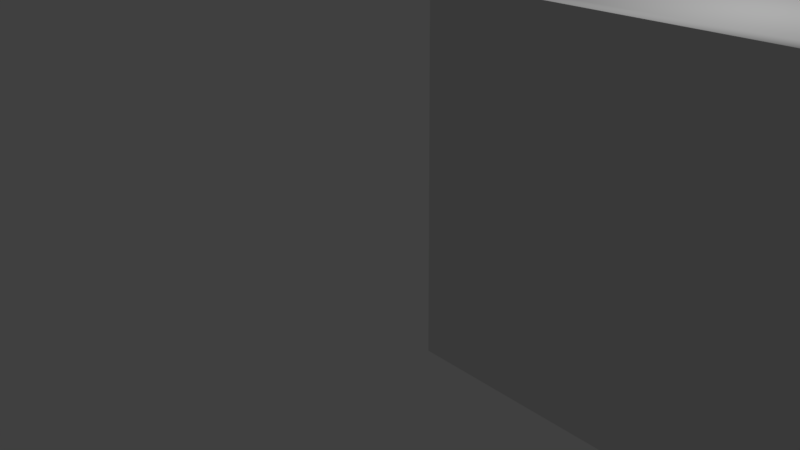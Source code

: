 # Source: ramp2.blend  (saved by Blender 2.77.0; exported with 4.5.12 LTS)
import bpy
from mathutils import Matrix  # noqa: F401  (used for matrix-valued properties, if any)

bpy.ops.wm.read_factory_settings(use_empty=True)
scene = bpy.context.scene
scene.name = 'Scene'

# ---- collections
col_collection_1 = bpy.data.collections.new('Collection 1'); scene.collection.children.link(col_collection_1)

# ---- materials (node trees are filled in below, after node groups)
mat_material = bpy.data.materials.new('Material')
mat_material.alpha_threshold = 0.0
mat_material.use_transparent_shadow = False
mat_material.roughness = 0.5
mat_material.line_color = (0.0, 0.0, 0.0, 1.0)

# ---- material node trees

# ---- world
world_world = bpy.data.worlds.new('World'); scene.world = world_world
world_world.color = (0.05088, 0.05088, 0.05088)
world_world.use_sun_shadow = False
world_world.sun_shadow_jitter_overblur = 0.0
world_world.cycles.sampling_method = 'MANUAL'

# ---- cameras
cam_camera = bpy.data.cameras.new('Camera')
cam_camera.clip_end = 100.0
cam_camera.lens = 35.0
cam_camera.sensor_width = 32.0
cam_camera.sensor_height = 18.0
cam_camera.ortho_scale = 7.314
cam_camera.dof.focus_distance = 0.0
cam_camera.dof.aperture_fstop = 128.0

# ---- lights
light_lamp = bpy.data.lights.new('Lamp', 'POINT')
light_lamp.transmission_factor = 0.0
light_lamp.cutoff_distance = 30.0
light_lamp.energy = 100.0
light_lamp.shadow_buffer_clip_start = 1.001
light_lamp.shadow_soft_size = 0.1
light_lamp.shadow_maximum_resolution = 0.006
light_lamp.use_absolute_resolution = True

# ---- meshes
me_circle = bpy.data.meshes.new('Circle')
me_circle.from_pydata([(0.115, 2.2, 1.0), (-0.08498, 1.9, 1.0), (-1.42, 0.88, 0.9756), (-0.6, 1.9, 0.9756), (0.2, 2.8, -0.4878), (-0.08498, 1.9, -1.0), (-0.4967, 0.88, 1.0), (-0.4372, 1.278, 1.0), (0.115, 2.2, -1.0), (-0.2, 2.2, -0.9756), (-1.0, 1.64, -0.9756), (-0.6, 1.9, -0.9756), (0.2, 2.8, 0.4878), (0.215, 2.585, -1.0), (0.215, 2.585, 1.0), (-1.3, 1.28, -0.9756), (-1.0, 1.64, 0.9756), (-1.42, 0.88, -0.9756), (-1.3, 1.28, 0.9756), (-1.44, 0.34, -0.9756), (-1.44, 0.0, 0.4878), (-0.5956, 1.9, 0.9842), (-0.5806, 1.9, 0.9964), (-0.1956, 2.2, 0.9842), (-0.1806, 2.2, 0.9964), (-0.996, 1.64, 0.9842), (-0.9824, 1.639, 0.9964), (-1.296, 1.28, 0.9842), (-1.283, 1.279, 0.9964), (-1.416, 0.88, 0.9842), (-1.403, 0.88, 0.9964), (-0.5806, 1.9, -0.9964), (-0.5956, 1.9, -0.9842), (-0.1806, 2.2, -0.9964), (-0.1956, 2.2, -0.9842), (-0.9824, 1.639, -0.9964), (-0.996, 1.64, -0.9842), (-1.283, 1.279, -0.9964), (-1.296, 1.28, -0.9842), (-1.403, 0.88, -0.9964), (-1.416, 0.88, -0.9842), (-1.423, 0.0, -0.9964), (-1.436, 0.0, -0.9842), (-1.436, 0.0, 0.9842), (-1.423, 0.0, 0.9964), (0.2022, 2.796, 0.9842), (0.2097, 2.781, 0.9964), (0.2097, 2.781, -0.9964), (0.2022, 2.796, -0.9842), (-0.2, 2.2, 0.9756), (-0.4967, 0.88, -1.0), (-0.5067, 0.34, -1.0), (-0.2864, 1.638, -1.0), (-0.4372, 1.278, -1.0), (-0.5067, 0.0, 1.0), (-0.2864, 1.638, 1.0), (-1.413, 0.0, 0.0), (-1.423, 0.0, 0.0), (-1.436, 0.0, 0.0), (-0.5067, 0.0, -4.47e-08), (-0.9728, 1.638, 1.0), (-1.413, 0.0, 1.0), (-1.274, 1.278, -1.0), (-0.9728, 1.638, -1.0), (-1.413, 0.34, -1.0), (-1.393, 0.88, -1.0), (-0.17, 2.2, -1.0), (-1.274, 1.278, 1.0), (-1.393, 0.88, 1.0), (-0.57, 1.9, -1.0), (-0.57, 1.9, 1.0), (-0.17, 2.2, 1.0), (-1.413, 0.0, -1.0), (-1.413, 0.34, 1.0), (-0.5067, 0.34, 1.0), (-0.5067, 0.0, -1.0), (-1.423, 0.34, 0.9964), (-1.436, 0.34, 0.9842), (-1.436, 0.34, -0.9842), (-1.423, 0.34, -0.9964), (-1.44, 0.34, 0.4878), (-1.44, 0.0, -0.9756), (-1.44, 0.34, 0.9756), (-0.2, 2.2, 0.4878), (-1.44, 0.0, 0.9756), (-1.3, 1.28, 0.4878), (-1.0, 1.64, 0.4878), (0.2, 2.8, 0.9756), (-0.6, 1.9, 0.4878), (-1.42, 0.88, 0.4878), (-1.44, 0.0, -0.4878), (-1.44, 0.34, -0.4878), (-1.42, 0.88, -0.4878), (-1.3, 1.28, -0.4878), (-0.6, 1.9, -0.4878), (-1.0, 1.64, -0.4878), (-0.2, 2.2, -0.4878), (0.2, 2.8, -0.9756), (-1.42, 0.88, 0.0), (-0.2, 2.2, -1.714e-07), (0.4, 2.2, -1.0), (0.4, 1.9, -1.0), (0.4, 2.2, 1.0), (-1.0, 1.64, 0.0), (-1.44, 0.0, 0.0), (-1.3, 1.28, 0.0), (-0.6, 1.9, -8.941e-08), (0.2, 2.8, -8.941e-08), (-0.3956, 2.025, 0.9842), (-0.5989, 1.9, 0.9778), (-0.7957, 1.785, 0.9842), (-0.5896, 1.9, 0.9916), (-0.3806, 2.025, 0.9964), (-0.781, 1.785, 0.9964), (-0.5726, 1.9, 0.9991), (0.00385, 2.449, 0.9842), (-0.1989, 2.2, 0.9778), (-0.1896, 2.2, 0.9916), (0.017, 2.445, 0.9964), (-0.1726, 2.2, 0.9991), (-0.999, 1.64, 0.9778), (-1.171, 1.47, 0.9842), (-0.9906, 1.639, 0.9916), (-1.159, 1.468, 0.9964), (-0.9752, 1.638, 0.9991), (-1.299, 1.28, 0.9778), (-1.376, 1.08, 0.9842), (-1.291, 1.279, 0.9916), (-1.363, 1.08, 0.9964), (-1.277, 1.278, 0.9991), (-1.419, 0.88, 0.9778), (-1.431, 0.645, 0.9842), (-1.411, 0.88, 0.9916), (-1.418, 0.645, 0.9964), (-1.396, 0.88, 0.9991), (-1.436, 0.0, 0.7382), (-1.423, 0.0, 0.7473), (-0.3806, 2.025, -0.9964), (-0.5726, 1.9, -0.9991), (-0.781, 1.785, -0.9964), (-0.5896, 1.9, -0.9916), (-0.3956, 2.025, -0.9842), (-0.7957, 1.785, -0.9842), (-0.5989, 1.9, -0.9778), (0.017, 2.445, -0.9964), (-0.1726, 2.2, -0.9991), (-0.1896, 2.2, -0.9916), (0.00385, 2.449, -0.9842), (-0.1989, 2.2, -0.9778), (-0.9752, 1.638, -0.9991), (-1.159, 1.468, -0.9964), (-0.9906, 1.639, -0.9916), (-1.171, 1.47, -0.9842), (-0.999, 1.64, -0.9778), (-1.277, 1.278, -0.9991), (-1.363, 1.08, -0.9964), (-1.291, 1.279, -0.9916), (-1.376, 1.08, -0.9842), (-1.299, 1.28, -0.9778), (-1.396, 0.88, -0.9991), (-1.418, 0.645, -0.9964), (-1.411, 0.88, -0.9916), (-1.431, 0.645, -0.9842), (-1.419, 0.88, -0.9778), (-1.423, 0.0, -0.7473), (-1.436, 0.0, -0.7382), (-1.416, 0.0, -0.9991), (-1.431, 0.34, -0.9916), (-1.439, 0.34, -0.9778), (-1.439, 0.0, 0.9778), (-1.431, 0.34, 0.9916), (-1.416, 0.34, 0.9991), (0.4, 3.191, 0.9842), (0.2006, 2.799, 0.9778), (0.2052, 2.79, 0.9916), (0.4, 3.161, 0.9964), (0.2137, 2.726, 0.9991), (0.4, 3.161, -0.9964), (0.2137, 2.726, -0.9991), (0.2052, 2.79, -0.9916), (0.4, 3.191, -0.9842), (0.2005, 2.799, -0.9778), (5.215e-08, 2.45, 0.4878), (-0.4, 2.025, 0.9756), (0.02629, 2.396, 1.0), (0.01502, 2.025, 1.0), (0.4, 2.77, 1.0), (0.4, 3.2, 0.4878), (-0.8, 1.785, 0.9756), (-1.175, 1.47, 0.9756), (-1.38, 1.08, 0.9756), (-1.435, 0.645, 0.9756), (-1.44, 0.0, 0.9756), (6.333e-08, 2.45, -0.9756), (-0.4, 2.025, -0.4878), (0.4, 3.2, -0.9756), (-0.37, 2.025, -1.0), (0.19, 2.396, -1.0), (0.4, 2.77, -1.0), (-0.8, 1.785, -0.4878), (-0.7707, 1.784, -1.0), (-1.175, 1.47, -0.4878), (-1.38, 1.08, -0.4878), (-1.435, 0.645, -0.4878), (-1.44, 0.0, -0.4878), (-0.5042, 0.645, -1.0), (-1.413, 0.0, -0.75), (0.4, 1.278, -1.0), (-1.15, 1.467, -1.0), (0.4, 0.0, -1.0), (-0.4768, 1.079, 1.0), (-1.408, 0.645, 1.0), (-1.354, 1.079, -1.0), (-0.5067, 0.0, 0.75), (-0.1853, 1.784, 1.0), (0.4, 1.9, 1.0), (0.4, 1.638, -1.0), (0.4, 1.638, 1.0), (0.4, 0.88, 1.0), (0.4, 0.34, 1.0), (0.4, 1.278, 1.0), (-1.15, 1.467, 1.0), (0.4, 0.88, -1.0), (0.4, 0.0, -8.941e-08), (-1.416, 0.0, 0.0), (-1.431, 0.0, 0.0), (-1.44, 0.0, 0.0), (0.19, 2.396, 1.0), (-0.37, 2.025, 1.0), (0.01502, 2.025, -1.0), (0.02629, 2.396, -1.0), (-0.1853, 1.784, -1.0), (-1.408, 0.645, -1.0), (-0.5067, 0.0, -0.75), (-0.3748, 1.467, -1.0), (-1.354, 1.079, 1.0), (-0.5042, 0.645, 1.0), (-0.4768, 1.079, -1.0), (-1.413, 0.0, 0.75), (-0.7707, 1.784, 1.0), (-0.3748, 1.467, 1.0), (-1.187, 0.0, -1.118e-08), (-0.8012, 1.638, 1.0), (-1.187, 0.34, 1.0), (-1.065, 1.278, -1.0), (-0.8012, 1.638, -1.0), (-1.187, 0.0, -1.0), (-1.169, 0.88, -1.0), (-0.09871, 2.2, -1.0), (-1.065, 1.278, 1.0), (-1.169, 0.88, 1.0), (-0.4487, 1.9, -1.0), (-0.4487, 1.9, 1.0), (-0.09871, 2.2, 1.0), (-1.44, 0.34, 0.0), (-1.416, 0.34, -0.9991), (-1.431, 0.0, -0.9916), (-1.439, 0.0, -0.9778), (-1.439, 0.34, 0.9778), (-1.431, 0.0, 0.9916), (-1.416, 0.0, 0.9991), (0.4, 0.34, -1.0), (0.4, 0.0, 1.0), (-1.187, 0.0, 1.0), (-1.187, 0.34, -1.0), (-1.413, 0.085, -1.0), (-1.413, 0.085, 1.0), (-0.5067, 0.085, 1.0), (-0.5067, 0.085, -1.0), (-1.423, 0.085, 0.9964), (-1.436, 0.085, 0.9842), (-1.436, 0.085, -0.9842), (-1.423, 0.085, -0.9964), (-1.44, 0.085, 0.9756), (-1.44, 0.085, -0.9756), (9.686e-08, 2.45, 0.9756), (-0.4, 2.025, 0.4878), (0.4, 3.2, 0.9756), (-0.8, 1.785, 0.4878), (-1.175, 1.47, 0.4878), (-1.38, 1.08, 0.4878), (-1.435, 0.645, 0.4878), (-1.44, 0.0, 0.4878), (-1.44, 0.085, 0.4878), (-1.44, 0.34, 0.8537), (-0.2, 2.2, 0.8537), (-1.44, 0.0, 0.8537), (-1.3, 1.28, 0.8537), (-1.0, 1.64, 0.8537), (0.2, 2.8, 0.8537), (-0.6, 1.9, 0.8537), (-1.42, 0.88, 0.8537), (2.98e-08, 2.45, -0.4878), (-0.4, 2.025, -0.9756), (0.4, 3.2, -0.4878), (-0.8, 1.785, -0.9756), (-1.175, 1.47, -0.9756), (-1.38, 1.08, -0.9756), (-1.435, 0.645, -0.9756), (-1.44, 0.0, -0.9756), (-1.44, 0.085, -0.4878), (-1.44, 0.0, -0.8537), (-1.44, 0.34, -0.8537), (-1.42, 0.88, -0.8537), (-1.3, 1.28, -0.8537), (-0.6, 1.9, -0.8537), (-1.0, 1.64, -0.8537), (-0.2, 2.2, -0.8537), (0.2, 2.8, -0.8537), (-0.4, 2.025, -1.49e-07), (2.127e-08, 2.45, -1.49e-07), (-1.38, 1.08, 0.0), (-1.435, 0.645, 0.0), (-1.175, 1.47, 0.0), (-0.8, 1.785, -2.235e-08), (0.4, 3.2, 7.451e-09), (0.4, 2.025, 1.0), (0.4, 2.442, 1.0), (-1.44, 0.0, 0.0), (0.4, 2.442, -1.0), (0.4, 2.025, -1.0), (0.4, 1.784, -1.0), (0.02397, 2.432, 0.9991), (0.0009626, 2.45, 0.9778), (0.009061, 2.447, 0.9916), (-0.3726, 2.025, 0.9991), (-0.3989, 2.025, 0.9778), (-0.3896, 2.025, 0.9916), (-0.7989, 1.785, 0.9778), (-0.7733, 1.784, 0.9991), (-0.7899, 1.785, 0.9916), (-1.174, 1.47, 0.9778), (-1.152, 1.467, 0.9991), (-1.166, 1.469, 0.9916), (-1.379, 1.08, 0.9778), (-1.356, 1.079, 0.9991), (-1.371, 1.08, 0.9916), (-1.434, 0.645, 0.9778), (-1.411, 0.645, 0.9991), (-1.426, 0.645, 0.9916), (0.0009626, 2.45, -0.9778), (0.02397, 2.432, -0.9991), (0.009061, 2.447, -0.9916), (-0.3989, 2.025, -0.9778), (-0.3726, 2.025, -0.9991), (-0.3896, 2.025, -0.9916), (-0.7733, 1.784, -0.9991), (-0.7989, 1.785, -0.9778), (-0.7899, 1.785, -0.9916), (-1.152, 1.467, -0.9991), (-1.174, 1.47, -0.9778), (-1.166, 1.469, -0.9916), (-1.356, 1.079, -0.9991), (-1.379, 1.08, -0.9778), (-1.371, 1.08, -0.9916), (-1.411, 0.645, -0.9991), (-1.434, 0.645, -0.9778), (-1.426, 0.645, -0.9916), (0.4, 3.198, 0.9778), (0.4, 3.053, 0.9991), (0.4, 3.179, 0.9916), (-1.44, 0.0, -0.7317), (-1.416, 0.0, -0.7493), (-1.431, 0.0, -0.7437), (-1.416, 0.0, 0.7493), (-1.44, 0.0, 0.7317), (-1.431, 0.0, 0.7437), (0.4, 3.053, -0.9991), (0.4, 3.198, -0.9778), (0.4, 3.179, -0.9916), (0.4, 0.0, 0.75), (0.4, 0.0, -0.75), (0.4, 0.645, -1.0), (0.4, 1.079, -1.0), (0.4, 1.467, -1.0), (0.4, 0.645, 1.0), (0.4, 1.079, 1.0), (0.4, 1.467, 1.0), (0.4, 1.784, 1.0), (0.03448, 2.332, 1.0), (-0.2737, 2.025, 1.0), (-0.2737, 2.025, -1.0), (0.03448, 2.332, -1.0), (-0.6243, 1.784, -1.0), (-1.182, 0.645, -1.0), (-1.187, 0.0, -0.75), (-0.9559, 1.467, -1.0), (-1.134, 1.079, 1.0), (-1.182, 0.645, 1.0), (-1.134, 1.079, -1.0), (-1.187, 0.0, 0.75), (-0.6243, 1.784, 1.0), (-0.9559, 1.467, 1.0), (-1.44, 0.085, 0.0), (-1.416, 0.085, -0.9991), (-1.431, 0.085, -0.9916), (-1.439, 0.085, -0.9778), (-1.439, 0.085, 0.9778), (-1.431, 0.085, 0.9916), (-1.416, 0.085, 0.9991), (0.4, 0.085, -1.0), (0.4, 0.085, 1.0), (-1.187, 0.085, 1.0), (-1.187, 0.085, -1.0), (8.416e-08, 2.45, 0.8537), (-0.4, 2.025, 0.8537), (0.4, 3.2, 0.8537), (-0.8, 1.785, 0.8537), (-1.175, 1.47, 0.8537), (-1.38, 1.08, 0.8537), (-1.435, 0.645, 0.8537), (-1.44, 0.0, 0.8537), (-1.44, 0.085, 0.8537), (5.528e-08, 2.45, -0.8537), (-0.4, 2.025, -0.8537), (0.4, 3.2, -0.8537), (-0.8, 1.785, -0.8537), (-1.175, 1.47, -0.8537), (-1.38, 1.08, -0.8537), (-1.435, 0.645, -0.8537), (-1.44, 0.0, -0.8537), (-1.44, 0.085, -0.8537)], [], [(0, 227, 379, 253), (0, 253, 380, 185), (0, 185, 316, 102), (0, 102, 317, 227), (1, 185, 380, 252), (1, 252, 391, 214), (1, 214, 378, 215), (1, 215, 316, 185), (2, 190, 409, 291), (2, 291, 410, 191), (2, 191, 337, 130), (2, 130, 334, 190), (3, 183, 405, 290), (3, 290, 407, 188), (3, 188, 328, 109), (3, 109, 326, 183), (4, 294, 415, 308), (4, 308, 413, 292), (4, 292, 310, 107), (4, 107, 315, 294), (5, 231, 383, 251), (5, 251, 381, 229), (5, 229, 320, 101), (5, 101, 321, 231), (6, 210, 387, 250), (6, 250, 388, 236), (6, 236, 375, 218), (6, 218, 376, 210), (7, 240, 392, 249), (7, 249, 387, 210), (7, 210, 376, 220), (7, 220, 377, 240), (8, 229, 381, 248), (8, 248, 382, 197), (8, 197, 319, 100), (8, 100, 320, 229), (9, 307, 413, 193), (9, 193, 340, 148), (9, 148, 343, 293), (9, 293, 414, 307), (10, 306, 416, 295), (10, 295, 347, 153), (10, 153, 350, 296), (10, 296, 417, 306), (11, 305, 414, 293), (11, 293, 343, 143), (11, 143, 347, 295), (11, 295, 416, 305), (12, 289, 406, 187), (12, 187, 315, 107), (12, 107, 310, 182), (12, 182, 404, 289), (13, 230, 341, 178), (13, 178, 367, 198), (13, 198, 319, 197), (13, 197, 382, 230), (14, 186, 359, 176), (14, 176, 322, 184), (14, 184, 379, 227), (14, 227, 317, 186), (15, 304, 417, 296), (15, 296, 350, 158), (15, 158, 353, 297), (15, 297, 418, 304), (16, 188, 407, 288), (16, 288, 408, 189), (16, 189, 331, 120), (16, 120, 328, 188), (17, 303, 418, 297), (17, 297, 353, 163), (17, 163, 356, 298), (17, 298, 419, 303), (18, 189, 408, 287), (18, 287, 409, 190), (18, 190, 334, 125), (18, 125, 331, 189), (19, 274, 421, 302), (19, 302, 419, 298), (19, 298, 356, 168), (19, 168, 396, 274), (20, 286, 412, 283), (20, 283, 393, 104), (20, 104, 318, 282), (20, 282, 411, 286), (21, 108, 326, 109), (21, 109, 328, 110), (21, 110, 330, 111), (21, 111, 327, 108), (22, 112, 327, 111), (22, 111, 330, 113), (22, 113, 329, 114), (22, 114, 325, 112), (23, 115, 323, 116), (23, 116, 326, 108), (23, 108, 327, 117), (23, 117, 324, 115), (24, 118, 324, 117), (24, 117, 327, 112), (24, 112, 325, 119), (24, 119, 322, 118), (25, 110, 328, 120), (25, 120, 331, 121), (25, 121, 333, 122), (25, 122, 330, 110), (26, 113, 330, 122), (26, 122, 333, 123), (26, 123, 332, 124), (26, 124, 329, 113), (27, 121, 331, 125), (27, 125, 334, 126), (27, 126, 336, 127), (27, 127, 333, 121), (28, 123, 333, 127), (28, 127, 336, 128), (28, 128, 335, 129), (28, 129, 332, 123), (29, 126, 334, 130), (29, 130, 337, 131), (29, 131, 339, 132), (29, 132, 336, 126), (30, 128, 336, 132), (30, 132, 339, 133), (30, 133, 338, 134), (30, 134, 335, 128), (31, 137, 344, 138), (31, 138, 346, 139), (31, 139, 348, 140), (31, 140, 345, 137), (32, 141, 345, 140), (32, 140, 348, 142), (32, 142, 347, 143), (32, 143, 343, 141), (33, 144, 341, 145), (33, 145, 344, 137), (33, 137, 345, 146), (33, 146, 342, 144), (34, 147, 342, 146), (34, 146, 345, 141), (34, 141, 343, 148), (34, 148, 340, 147), (35, 139, 346, 149), (35, 149, 349, 150), (35, 150, 351, 151), (35, 151, 348, 139), (36, 142, 348, 151), (36, 151, 351, 152), (36, 152, 350, 153), (36, 153, 347, 142), (37, 150, 349, 154), (37, 154, 352, 155), (37, 155, 354, 156), (37, 156, 351, 150), (38, 152, 351, 156), (38, 156, 354, 157), (38, 157, 353, 158), (38, 158, 350, 152), (39, 155, 352, 159), (39, 159, 355, 160), (39, 160, 357, 161), (39, 161, 354, 155), (40, 157, 354, 161), (40, 161, 357, 162), (40, 162, 356, 163), (40, 163, 353, 157), (41, 272, 394, 166), (41, 166, 362, 164), (41, 164, 363, 256), (41, 256, 395, 272), (42, 271, 395, 256), (42, 256, 363, 165), (42, 165, 361, 257), (42, 257, 396, 271), (43, 270, 397, 169), (43, 169, 365, 135), (43, 135, 366, 259), (43, 259, 398, 270), (44, 269, 398, 259), (44, 259, 366, 136), (44, 136, 364, 260), (44, 260, 399, 269), (45, 172, 358, 173), (45, 173, 323, 115), (45, 115, 324, 174), (45, 174, 360, 172), (46, 175, 360, 174), (46, 174, 324, 118), (46, 118, 322, 176), (46, 176, 359, 175), (47, 177, 367, 178), (47, 178, 341, 144), (47, 144, 342, 179), (47, 179, 369, 177), (48, 180, 369, 179), (48, 179, 342, 147), (48, 147, 340, 181), (48, 181, 368, 180), (49, 275, 404, 285), (49, 285, 405, 183), (49, 183, 326, 116), (49, 116, 323, 275), (50, 205, 384, 247), (50, 247, 389, 237), (50, 237, 373, 222), (50, 222, 372, 205), (51, 268, 403, 264), (51, 264, 384, 205), (51, 205, 372, 261), (51, 261, 400, 268), (52, 234, 386, 245), (52, 245, 383, 231), (52, 231, 321, 216), (52, 216, 374, 234), (53, 237, 389, 244), (53, 244, 386, 234), (53, 234, 374, 207), (53, 207, 373, 237), (54, 267, 402, 263), (54, 263, 390, 213), (54, 213, 370, 262), (54, 262, 401, 267), (55, 214, 391, 242), (55, 242, 392, 240), (55, 240, 377, 217), (55, 217, 378, 214), (56, 206, 385, 241), (56, 241, 390, 238), (56, 238, 364, 224), (56, 224, 362, 206), (57, 224, 364, 136), (57, 136, 366, 225), (57, 225, 363, 164), (57, 164, 362, 224), (58, 225, 366, 135), (58, 135, 365, 226), (58, 226, 361, 165), (58, 165, 363, 225), (59, 233, 371, 223), (59, 223, 370, 213), (59, 213, 390, 241), (59, 241, 385, 233), (60, 239, 329, 124), (60, 124, 332, 221), (60, 221, 392, 242), (60, 242, 391, 239), (61, 266, 399, 260), (61, 260, 364, 238), (61, 238, 390, 263), (61, 263, 402, 266), (62, 212, 352, 154), (62, 154, 349, 208), (62, 208, 386, 244), (62, 244, 389, 212), (63, 208, 349, 149), (63, 149, 346, 200), (63, 200, 383, 245), (63, 245, 386, 208), (64, 265, 394, 255), (64, 255, 355, 232), (64, 232, 384, 264), (64, 264, 403, 265), (65, 232, 355, 159), (65, 159, 352, 212), (65, 212, 389, 247), (65, 247, 384, 232), (66, 196, 344, 145), (66, 145, 341, 230), (66, 230, 382, 248), (66, 248, 381, 196), (67, 221, 332, 129), (67, 129, 335, 235), (67, 235, 387, 249), (67, 249, 392, 221), (68, 235, 335, 134), (68, 134, 338, 211), (68, 211, 388, 250), (68, 250, 387, 235), (69, 200, 346, 138), (69, 138, 344, 196), (69, 196, 381, 251), (69, 251, 383, 200), (70, 228, 325, 114), (70, 114, 329, 239), (70, 239, 391, 252), (70, 252, 380, 228), (71, 184, 322, 119), (71, 119, 325, 228), (71, 228, 380, 253), (71, 253, 379, 184), (72, 206, 362, 166), (72, 166, 394, 265), (72, 265, 403, 246), (72, 246, 385, 206), (73, 211, 338, 171), (73, 171, 399, 266), (73, 266, 402, 243), (73, 243, 388, 211), (74, 236, 388, 243), (74, 243, 402, 267), (74, 267, 401, 219), (74, 219, 375, 236), (75, 233, 385, 246), (75, 246, 403, 268), (75, 268, 400, 209), (75, 209, 371, 233), (76, 133, 339, 170), (76, 170, 398, 269), (76, 269, 399, 171), (76, 171, 338, 133), (77, 131, 337, 258), (77, 258, 397, 270), (77, 270, 398, 170), (77, 170, 339, 131), (78, 162, 357, 167), (78, 167, 395, 271), (78, 271, 396, 168), (78, 168, 356, 162), (79, 160, 355, 255), (79, 255, 394, 272), (79, 272, 395, 167), (79, 167, 357, 160), (80, 284, 410, 281), (80, 281, 312, 254), (80, 254, 393, 283), (80, 283, 412, 284), (81, 299, 420, 301), (81, 301, 421, 274), (81, 274, 396, 257), (81, 257, 361, 299), (82, 258, 337, 191), (82, 191, 410, 284), (82, 284, 412, 273), (82, 273, 397, 258), (83, 182, 310, 99), (83, 99, 309, 276), (83, 276, 405, 285), (83, 285, 404, 182), (84, 169, 397, 273), (84, 273, 412, 286), (84, 286, 411, 192), (84, 192, 365, 169), (85, 279, 313, 105), (85, 105, 311, 280), (85, 280, 409, 287), (85, 287, 408, 279), (86, 278, 314, 103), (86, 103, 313, 279), (86, 279, 408, 288), (86, 288, 407, 278), (87, 173, 358, 277), (87, 277, 406, 289), (87, 289, 404, 275), (87, 275, 323, 173), (88, 276, 309, 106), (88, 106, 314, 278), (88, 278, 407, 290), (88, 290, 405, 276), (89, 280, 311, 98), (89, 98, 312, 281), (89, 281, 410, 291), (89, 291, 409, 280), (90, 204, 318, 104), (90, 104, 393, 300), (90, 300, 421, 301), (90, 301, 420, 204), (91, 300, 393, 254), (91, 254, 312, 203), (91, 203, 419, 302), (91, 302, 421, 300), (92, 98, 311, 202), (92, 202, 418, 303), (92, 303, 419, 203), (92, 203, 312, 98), (93, 105, 313, 201), (93, 201, 417, 304), (93, 304, 418, 202), (93, 202, 311, 105), (94, 106, 309, 194), (94, 194, 414, 305), (94, 305, 416, 199), (94, 199, 314, 106), (95, 103, 314, 199), (95, 199, 416, 306), (95, 306, 417, 201), (95, 201, 313, 103), (96, 99, 310, 292), (96, 292, 413, 307), (96, 307, 414, 194), (96, 194, 309, 99), (97, 195, 368, 181), (97, 181, 340, 193), (97, 193, 413, 308), (97, 308, 415, 195)])
me_circle.polygons.foreach_set('use_smooth', [0, 0, 0, 0, 0, 0, 0, 0, 1, 1, 1, 1, 1, 1, 1, 1, 1, 1, 1, 1, 0, 0, 0, 0, 0, 0, 0, 0, 0, 0, 0, 0, 0, 0, 0, 0, 1, 1, 1, 1, 1, 1, 1, 1, 1, 1, 1, 1, 1, 1, 1, 1, 0, 0, 0, 0, 0, 0, 0, 0, 1, 1, 1, 1, 1, 1, 1, 1, 1, 1, 1, 1, 1, 1, 1, 1, 1, 1, 1, 1, 1, 1, 1, 1, 0, 0, 0, 0, 0, 0, 0, 0, 0, 0, 0, 0, 0, 0, 0, 0, 0, 0, 0, 0, 0, 0, 0, 0, 0, 0, 0, 0, 0, 0, 0, 0, 0, 0, 0, 0, 0, 0, 0, 0, 0, 0, 0, 0, 0, 0, 0, 0, 0, 0, 0, 0, 0, 0, 0, 0, 0, 0, 0, 0, 0, 0, 0, 0, 0, 0, 0, 0, 0, 0, 0, 0, 0, 0, 0, 0, 0, 0, 0, 0, 0, 0, 0, 0, 0, 0, 0, 0, 0, 0, 0, 0, 0, 0, 0, 0, 0, 0, 0, 0, 0, 0, 0, 0, 0, 0, 0, 0, 0, 0, 0, 0, 1, 1, 1, 1, 0, 0, 0, 0, 0, 0, 0, 0, 0, 0, 0, 0, 0, 0, 0, 0, 0, 0, 0, 0, 0, 0, 0, 0, 0, 0, 0, 0, 0, 0, 0, 0, 0, 0, 0, 0, 0, 0, 0, 0, 0, 0, 0, 0, 0, 0, 0, 0, 0, 0, 0, 0, 0, 0, 0, 0, 0, 0, 0, 0, 0, 0, 0, 0, 0, 0, 0, 0, 0, 0, 0, 0, 0, 0, 0, 0, 0, 0, 0, 0, 0, 0, 0, 0, 0, 0, 0, 0, 0, 0, 0, 0, 0, 0, 0, 0, 0, 0, 0, 0, 0, 0, 0, 0, 0, 0, 0, 0, 0, 0, 0, 0, 0, 0, 0, 0, 0, 0, 0, 0, 1, 1, 1, 1, 1, 1, 1, 1, 1, 1, 1, 1, 1, 1, 1, 1, 1, 1, 1, 1, 1, 1, 1, 1, 1, 1, 1, 1, 1, 1, 1, 1, 1, 1, 1, 1, 1, 1, 1, 1, 1, 1, 1, 1, 1, 1, 1, 1, 1, 1, 1, 1, 1, 1, 1, 1, 1, 1, 1, 1, 1, 1, 1, 1, 1, 1, 1, 1, 1, 1, 1, 1])
_uv = me_circle.uv_layers.new(name='UVMap')
_uv.uv.foreach_set('vector', [0.5736, 0.7793, 0.5912, 0.777, 0.5854, 0.7866, 0.5736, 0.7921, 0.5736, 0.7793, 0.5736, 0.7921, 0.5579, 0.8011, 0.5579, 0.7838, 0.5736, 0.7793, 0.5579, 0.7838, 0.5579, 0.7665, 0.5736, 0.7665, 0.5736, 0.7793, 0.5736, 0.7665, 0.5953, 0.7665, 0.5912, 0.777, 0.5467, 0.7883, 0.5579, 0.7838, 0.5579, 0.8011, 0.5467, 0.81, 0.5467, 0.7883, 0.5467, 0.81, 0.5377, 0.819, 0.5377, 0.7928, 0.5467, 0.7883, 0.5377, 0.7928, 0.5377, 0.7665, 0.5467, 0.7665, 0.5467, 0.7883, 0.5467, 0.7665, 0.5579, 0.7665, 0.5579, 0.7838, 0.1026, 0.09324, 0.1026, 0.07976, 0.1234, 0.07976, 0.1234, 0.09324, 0.1026, 0.09324, 0.1234, 0.09324, 0.1234, 0.1063, 0.1026, 0.1063, 0.1026, 0.09324, 0.1026, 0.1063, 0.08677, 0.1063, 0.08677, 0.09323, 0.1026, 0.09324, 0.08677, 0.09323, 0.08677, 0.07976, 0.1026, 0.07976, 0.2728, 0.1959, 0.2728, 0.1786, 0.2936, 0.1786, 0.2936, 0.1959, 0.2728, 0.1959, 0.2936, 0.1959, 0.2936, 0.2127, 0.2728, 0.2127, 0.2728, 0.1959, 0.2728, 0.2127, 0.2516, 0.212, 0.257, 0.1958, 0.2728, 0.1959, 0.257, 0.1958, 0.2516, 0.1796, 0.2728, 0.1786, 0.3559, 0.1091, 0.3559, 0.07976, 0.3766, 0.07976, 0.3766, 0.1091, 0.3559, 0.1091, 0.3766, 0.1091, 0.3766, 0.1363, 0.3559, 0.1363, 0.3559, 0.1091, 0.3559, 0.1363, 0.3351, 0.1363, 0.3351, 0.1091, 0.3559, 0.1091, 0.3351, 0.1091, 0.3351, 0.07976, 0.3559, 0.07976, 0.2077, 0.7906, 0.2168, 0.795, 0.2168, 0.8209, 0.2077, 0.812, 0.2077, 0.7906, 0.2077, 0.812, 0.1964, 0.8032, 0.1964, 0.7861, 0.2077, 0.7906, 0.1964, 0.7861, 0.1964, 0.7691, 0.2077, 0.7691, 0.2077, 0.7906, 0.2077, 0.7691, 0.2168, 0.7691, 0.2168, 0.795, 0.4552, 0.9273, 0.4731, 0.9238, 0.4731, 0.9238, 0.4552, 0.9273, 0.4552, 0.9273, 0.4552, 0.9273, 0.438, 0.9287, 0.438, 0.9287, 0.4552, 0.9273, 0.438, 0.9287, 0.438, 0.9287, 0.4552, 0.9273, 0.4552, 0.9273, 0.4552, 0.9273, 0.4731, 0.9238, 0.4731, 0.9238, 0.4909, 0.9167, 0.5078, 0.9055, 0.5078, 0.9055, 0.4909, 0.9167, 0.4909, 0.9167, 0.4909, 0.9167, 0.4731, 0.9238, 0.4731, 0.9238, 0.4909, 0.9167, 0.4731, 0.9238, 0.4731, 0.9238, 0.4909, 0.9167, 0.4909, 0.9167, 0.4909, 0.9167, 0.5078, 0.9055, 0.5078, 0.9055, 0.1805, 0.7817, 0.1964, 0.7861, 0.1964, 0.8032, 0.1805, 0.7943, 0.1805, 0.7817, 0.1805, 0.7943, 0.1685, 0.7889, 0.1626, 0.7794, 0.1805, 0.7817, 0.1626, 0.7794, 0.1584, 0.7691, 0.1805, 0.7691, 0.1805, 0.7817, 0.1805, 0.7691, 0.1964, 0.7691, 0.1964, 0.7861, 0.3974, 0.1591, 0.3766, 0.1591, 0.3766, 0.1363, 0.3974, 0.1363, 0.3974, 0.1591, 0.3974, 0.1363, 0.4187, 0.1385, 0.4132, 0.1591, 0.3974, 0.1591, 0.4132, 0.1591, 0.4187, 0.1796, 0.3974, 0.1786, 0.3974, 0.1591, 0.3974, 0.1786, 0.3766, 0.1786, 0.3766, 0.1591, 0.3974, 0.2309, 0.3766, 0.2309, 0.3766, 0.2127, 0.3974, 0.2127, 0.3974, 0.2309, 0.3974, 0.2127, 0.4187, 0.212, 0.4132, 0.2309, 0.3974, 0.2309, 0.4132, 0.2309, 0.4187, 0.2497, 0.3974, 0.2487, 0.3974, 0.2309, 0.3974, 0.2487, 0.3766, 0.2487, 0.3766, 0.2309, 0.3974, 0.1959, 0.3766, 0.1959, 0.3766, 0.1786, 0.3974, 0.1786, 0.3974, 0.1959, 0.3974, 0.1786, 0.4187, 0.1796, 0.4132, 0.1958, 0.3974, 0.1959, 0.4132, 0.1958, 0.4187, 0.212, 0.3974, 0.2127, 0.3974, 0.1959, 0.3974, 0.2127, 0.3766, 0.2127, 0.3766, 0.1959, 0.3144, 0.1091, 0.2936, 0.1091, 0.2936, 0.07976, 0.3144, 0.07976, 0.3144, 0.1091, 0.3144, 0.07976, 0.3351, 0.07976, 0.3351, 0.1091, 0.3144, 0.1091, 0.3351, 0.1091, 0.3351, 0.1363, 0.3144, 0.1363, 0.3144, 0.1091, 0.3144, 0.1363, 0.2936, 0.1363, 0.2936, 0.1091, 0.1455, 0.7814, 0.1626, 0.7939, 0.1623, 0.8025, 0.1326, 0.7846, 0.1455, 0.7814, 0.1326, 0.7846, 0.103, 0.7692, 0.1287, 0.7691, 0.1455, 0.7814, 0.1287, 0.7691, 0.1584, 0.7691, 0.1626, 0.7794, 0.1455, 0.7814, 0.1626, 0.7794, 0.1685, 0.7889, 0.1626, 0.7939, 0.6081, 0.779, 0.6247, 0.7665, 0.6501, 0.7666, 0.6208, 0.7823, 0.6081, 0.779, 0.6208, 0.7823, 0.5916, 0.8004, 0.5912, 0.7917, 0.6081, 0.779, 0.5912, 0.7917, 0.5854, 0.7866, 0.5912, 0.777, 0.6081, 0.779, 0.5912, 0.777, 0.5953, 0.7665, 0.6247, 0.7665, 0.3974, 0.2644, 0.3766, 0.2644, 0.3766, 0.2487, 0.3974, 0.2487, 0.3974, 0.2644, 0.3974, 0.2487, 0.4187, 0.2497, 0.4132, 0.2644, 0.3974, 0.2644, 0.4132, 0.2644, 0.4132, 0.2791, 0.3974, 0.2791, 0.3974, 0.2644, 0.3974, 0.2791, 0.3766, 0.2791, 0.3766, 0.2644, 0.2728, 0.2309, 0.2728, 0.2127, 0.2936, 0.2127, 0.2936, 0.2309, 0.2728, 0.2309, 0.2936, 0.2309, 0.2936, 0.2487, 0.2728, 0.2487, 0.2728, 0.2309, 0.2728, 0.2487, 0.2516, 0.2497, 0.257, 0.2309, 0.2728, 0.2309, 0.257, 0.2309, 0.2516, 0.212, 0.2728, 0.2127, 0.2272, 0.09324, 0.2064, 0.09324, 0.2064, 0.07976, 0.2272, 0.07976, 0.2272, 0.09324, 0.2272, 0.07976, 0.243, 0.07976, 0.243, 0.09323, 0.2272, 0.09324, 0.243, 0.09323, 0.243, 0.1063, 0.2272, 0.1063, 0.2272, 0.09324, 0.2272, 0.1063, 0.2064, 0.1063, 0.2064, 0.09324, 0.2728, 0.2644, 0.2728, 0.2487, 0.2936, 0.2487, 0.2936, 0.2644, 0.2728, 0.2644, 0.2936, 0.2644, 0.2936, 0.2791, 0.2728, 0.2791, 0.2728, 0.2644, 0.2728, 0.2791, 0.257, 0.2791, 0.257, 0.2644, 0.2728, 0.2644, 0.257, 0.2644, 0.2516, 0.2497, 0.2728, 0.2487, 0.2272, 0.1186, 0.2272, 0.1304, 0.2064, 0.1304, 0.2064, 0.1186, 0.2272, 0.1186, 0.2064, 0.1186, 0.2064, 0.1063, 0.2272, 0.1063, 0.2272, 0.1186, 0.2272, 0.1063, 0.243, 0.1063, 0.243, 0.1186, 0.2272, 0.1186, 0.243, 0.1186, 0.243, 0.1304, 0.2272, 0.1304, 0.1441, 0.1423, 0.1234, 0.1423, 0.1234, 0.1304, 0.1441, 0.1304, 0.1441, 0.1423, 0.1441, 0.1304, 0.1649, 0.1304, 0.1649, 0.1423, 0.1441, 0.1423, 0.1649, 0.1423, 0.1649, 0.1541, 0.1441, 0.1541, 0.1441, 0.1423, 0.1441, 0.1541, 0.1234, 0.1541, 0.1234, 0.1423, 0.251, 0.1957, 0.251, 0.1797, 0.2516, 0.1796, 0.257, 0.1958, 0.251, 0.1957, 0.257, 0.1958, 0.2516, 0.212, 0.251, 0.2118, 0.251, 0.1957, 0.251, 0.2118, 0.25, 0.2115, 0.25, 0.1956, 0.251, 0.1957, 0.25, 0.1956, 0.25, 0.1797, 0.251, 0.1797, 0.5468, 0.8547, 0.5557, 0.8369, 0.5557, 0.8383, 0.5469, 0.8559, 0.5468, 0.8547, 0.5469, 0.8559, 0.5381, 0.8735, 0.5379, 0.8725, 0.5468, 0.8547, 0.5379, 0.8725, 0.5378, 0.8685, 0.5467, 0.8484, 0.5468, 0.8547, 0.5467, 0.8484, 0.5557, 0.8362, 0.5557, 0.8369, 0.251, 0.159, 0.251, 0.1385, 0.2516, 0.1385, 0.257, 0.1591, 0.251, 0.159, 0.257, 0.1591, 0.2516, 0.1796, 0.251, 0.1795, 0.251, 0.159, 0.251, 0.1795, 0.25, 0.1792, 0.25, 0.1589, 0.251, 0.159, 0.25, 0.1589, 0.25, 0.1385, 0.251, 0.1385, 0.5737, 0.8189, 0.5915, 0.8011, 0.5915, 0.8024, 0.5738, 0.8201, 0.5737, 0.8189, 0.5738, 0.8201, 0.5561, 0.8379, 0.5559, 0.8367, 0.5737, 0.8189, 0.5559, 0.8367, 0.5557, 0.8362, 0.5736, 0.8148, 0.5737, 0.8189, 0.5736, 0.8148, 0.5916, 0.8004, 0.5915, 0.8011, 0.251, 0.2308, 0.251, 0.2121, 0.2516, 0.212, 0.257, 0.2309, 0.251, 0.2308, 0.257, 0.2309, 0.2516, 0.2497, 0.251, 0.2495, 0.251, 0.2308, 0.251, 0.2495, 0.25, 0.2494, 0.25, 0.2307, 0.251, 0.2308, 0.25, 0.2307, 0.25, 0.2121, 0.251, 0.2121, 0.5234, 0.8908, 0.5377, 0.8728, 0.5377, 0.8741, 0.5235, 0.8919, 0.5234, 0.8908, 0.5235, 0.8919, 0.5093, 0.9097, 0.509, 0.9087, 0.5234, 0.8908, 0.509, 0.9087, 0.5088, 0.9083, 0.5232, 0.8899, 0.5234, 0.8908, 0.5232, 0.8899, 0.5378, 0.8685, 0.5377, 0.8728, 0.251, 0.2643, 0.251, 0.2497, 0.2516, 0.2497, 0.257, 0.2644, 0.251, 0.2643, 0.257, 0.2644, 0.257, 0.2791, 0.251, 0.279, 0.251, 0.2643, 0.251, 0.279, 0.25, 0.2789, 0.25, 0.2643, 0.251, 0.2643, 0.25, 0.2643, 0.25, 0.2497, 0.251, 0.2497, 0.4911, 0.9178, 0.5088, 0.9089, 0.509, 0.91, 0.4913, 0.9189, 0.4911, 0.9178, 0.4913, 0.9189, 0.4735, 0.9278, 0.4733, 0.9267, 0.4911, 0.9178, 0.4733, 0.9267, 0.4732, 0.9261, 0.491, 0.917, 0.4911, 0.9178, 0.491, 0.917, 0.5088, 0.9083, 0.5088, 0.9089, 0.0808, 0.09323, 0.0808, 0.07976, 0.08677, 0.07976, 0.08677, 0.09323, 0.0808, 0.09323, 0.08677, 0.09323, 0.08677, 0.1063, 0.0808, 0.1063, 0.0808, 0.09323, 0.0808, 0.1063, 0.07976, 0.1063, 0.07976, 0.09321, 0.0808, 0.09323, 0.07976, 0.09321, 0.07976, 0.07976, 0.0808, 0.07976, 0.4553, 0.9285, 0.4732, 0.9267, 0.4732, 0.9279, 0.4553, 0.9297, 0.4553, 0.9285, 0.4553, 0.9297, 0.438, 0.9311, 0.438, 0.9299, 0.4553, 0.9285, 0.438, 0.9299, 0.438, 0.929, 0.4553, 0.9276, 0.4553, 0.9285, 0.4553, 0.9276, 0.4732, 0.9261, 0.4732, 0.9267, 0.2076, 0.8562, 0.1986, 0.8386, 0.1986, 0.8379, 0.2077, 0.8499, 0.2076, 0.8562, 0.2077, 0.8499, 0.2168, 0.8697, 0.2166, 0.8737, 0.2076, 0.8562, 0.2166, 0.8737, 0.2165, 0.8747, 0.2076, 0.8573, 0.2076, 0.8562, 0.2076, 0.8573, 0.1986, 0.8399, 0.1986, 0.8386, 0.4192, 0.1957, 0.4192, 0.1797, 0.4202, 0.1797, 0.4202, 0.1956, 0.4192, 0.1957, 0.4202, 0.1956, 0.4202, 0.2115, 0.4192, 0.2118, 0.4192, 0.1957, 0.4192, 0.2118, 0.4187, 0.212, 0.4132, 0.1958, 0.4192, 0.1957, 0.4132, 0.1958, 0.4187, 0.1796, 0.4192, 0.1797, 0.1804, 0.8208, 0.1623, 0.8032, 0.1623, 0.8025, 0.1804, 0.8167, 0.1804, 0.8208, 0.1804, 0.8167, 0.1986, 0.8379, 0.1984, 0.8384, 0.1804, 0.8208, 0.1984, 0.8384, 0.1982, 0.8395, 0.1803, 0.822, 0.1804, 0.8208, 0.1803, 0.822, 0.1623, 0.8045, 0.1623, 0.8032, 0.4192, 0.159, 0.4192, 0.1385, 0.4202, 0.1385, 0.4202, 0.1589, 0.4192, 0.159, 0.4202, 0.1589, 0.4202, 0.1792, 0.4192, 0.1795, 0.4192, 0.159, 0.4192, 0.1795, 0.4187, 0.1796, 0.4132, 0.1591, 0.4192, 0.159, 0.4132, 0.1591, 0.4187, 0.1385, 0.4192, 0.1385, 0.2314, 0.8918, 0.2168, 0.874, 0.2168, 0.8697, 0.2315, 0.8909, 0.2314, 0.8918, 0.2315, 0.8909, 0.2461, 0.9091, 0.2459, 0.9095, 0.2314, 0.8918, 0.2459, 0.9095, 0.2456, 0.9104, 0.2312, 0.8929, 0.2314, 0.8918, 0.2312, 0.8929, 0.2168, 0.8754, 0.2168, 0.874, 0.4192, 0.2308, 0.4192, 0.2121, 0.4202, 0.2121, 0.4202, 0.2307, 0.4192, 0.2308, 0.4202, 0.2307, 0.4202, 0.2494, 0.4192, 0.2495, 0.4192, 0.2308, 0.4192, 0.2495, 0.4187, 0.2497, 0.4132, 0.2309, 0.4192, 0.2308, 0.4132, 0.2309, 0.4187, 0.212, 0.4192, 0.2121, 0.2641, 0.9185, 0.2461, 0.9097, 0.2461, 0.9091, 0.2642, 0.9176, 0.2641, 0.9185, 0.2642, 0.9176, 0.2822, 0.9267, 0.2821, 0.9272, 0.2641, 0.9185, 0.2821, 0.9272, 0.2819, 0.9284, 0.2639, 0.9196, 0.2641, 0.9185, 0.2639, 0.9196, 0.2459, 0.9108, 0.2461, 0.9097, 0.4192, 0.2643, 0.4192, 0.2497, 0.4202, 0.2497, 0.4202, 0.2643, 0.4192, 0.2643, 0.4202, 0.2643, 0.4202, 0.2789, 0.4192, 0.279, 0.4192, 0.2643, 0.4192, 0.279, 0.4132, 0.2791, 0.4132, 0.2644, 0.4192, 0.2643, 0.4132, 0.2644, 0.4187, 0.2497, 0.4192, 0.2497, 0.3004, 0.9291, 0.2822, 0.9273, 0.2822, 0.9267, 0.3004, 0.9282, 0.3004, 0.9291, 0.3004, 0.9282, 0.3179, 0.9295, 0.3178, 0.9304, 0.3004, 0.9291, 0.3178, 0.9304, 0.3178, 0.9316, 0.3003, 0.9303, 0.3004, 0.9291, 0.3003, 0.9303, 0.2822, 0.9285, 0.2822, 0.9273, 0.249, 0.09323, 0.249, 0.07976, 0.25, 0.07976, 0.25, 0.09321, 0.249, 0.09323, 0.25, 0.09321, 0.25, 0.1063, 0.249, 0.1063, 0.249, 0.09323, 0.249, 0.1063, 0.243, 0.1063, 0.243, 0.09323, 0.249, 0.09323, 0.243, 0.09323, 0.243, 0.07976, 0.249, 0.07976, 0.3649, 0.9309, 0.3494, 0.9309, 0.3494, 0.93, 0.3649, 0.93, 0.3649, 0.9309, 0.3649, 0.93, 0.3798, 0.9299, 0.3803, 0.9309, 0.3649, 0.9309, 0.3803, 0.9309, 0.3803, 0.932, 0.3649, 0.932, 0.3649, 0.9309, 0.3649, 0.932, 0.3494, 0.932, 0.3494, 0.9309, 0.249, 0.1423, 0.249, 0.1304, 0.25, 0.1304, 0.25, 0.1423, 0.249, 0.1423, 0.25, 0.1423, 0.25, 0.1541, 0.249, 0.1541, 0.249, 0.1423, 0.249, 0.1541, 0.2434, 0.2027, 0.243, 0.1423, 0.249, 0.1423, 0.243, 0.1423, 0.243, 0.1304, 0.249, 0.1304, 0.0808, 0.1423, 0.0808, 0.1304, 0.08677, 0.1304, 0.08677, 0.1423, 0.0808, 0.1423, 0.08677, 0.1423, 0.1131, 0.2027, 0.0808, 0.1541, 0.0808, 0.1423, 0.0808, 0.1541, 0.07976, 0.1541, 0.07976, 0.1423, 0.0808, 0.1423, 0.07976, 0.1423, 0.07976, 0.1304, 0.0808, 0.1304, 0.3916, 0.9303, 0.4068, 0.9303, 0.4068, 0.9315, 0.3916, 0.9315, 0.3916, 0.9303, 0.3916, 0.9315, 0.3763, 0.9315, 0.3763, 0.9303, 0.3916, 0.9303, 0.3763, 0.9303, 0.3768, 0.9295, 0.3916, 0.9294, 0.3916, 0.9303, 0.3916, 0.9294, 0.4068, 0.9294, 0.4068, 0.9303, 0.251, 0.1093, 0.251, 0.08028, 0.257, 0.07989, 0.257, 0.1092, 0.251, 0.1093, 0.257, 0.1092, 0.2516, 0.1385, 0.251, 0.1384, 0.251, 0.1093, 0.251, 0.1384, 0.25, 0.1383, 0.25, 0.1095, 0.251, 0.1093, 0.25, 0.1095, 0.25, 0.08079, 0.251, 0.08028, 0.6258, 0.7839, 0.6599, 0.7669, 0.662, 0.7672, 0.6269, 0.7847, 0.6258, 0.7839, 0.6269, 0.7847, 0.5919, 0.8022, 0.5917, 0.801, 0.6258, 0.7839, 0.5917, 0.801, 0.5916, 0.8004, 0.6208, 0.7823, 0.6258, 0.7839, 0.6208, 0.7823, 0.6501, 0.7666, 0.6599, 0.7669, 0.1276, 0.7862, 0.093, 0.7694, 0.103, 0.7692, 0.1326, 0.7846, 0.1276, 0.7862, 0.1326, 0.7846, 0.1623, 0.8025, 0.1621, 0.8031, 0.1276, 0.7862, 0.1621, 0.8031, 0.162, 0.8043, 0.1264, 0.787, 0.1276, 0.7862, 0.1264, 0.787, 0.09091, 0.7697, 0.093, 0.7694, 0.4192, 0.1093, 0.4192, 0.08028, 0.4202, 0.08079, 0.4202, 0.1095, 0.4192, 0.1093, 0.4202, 0.1095, 0.4202, 0.1383, 0.4192, 0.1384, 0.4192, 0.1093, 0.4192, 0.1384, 0.4187, 0.1385, 0.4132, 0.1092, 0.4192, 0.1093, 0.4132, 0.1092, 0.4132, 0.07989, 0.4192, 0.08028, 0.2728, 0.1591, 0.2728, 0.1363, 0.2936, 0.1363, 0.2936, 0.1591, 0.2728, 0.1591, 0.2936, 0.1591, 0.2936, 0.1786, 0.2728, 0.1786, 0.2728, 0.1591, 0.2728, 0.1786, 0.2516, 0.1796, 0.257, 0.1591, 0.2728, 0.1591, 0.257, 0.1591, 0.2516, 0.1385, 0.2728, 0.1363, 0.3004, 0.9279, 0.3179, 0.9292, 0.3179, 0.9292, 0.3004, 0.9279, 0.3004, 0.9279, 0.3004, 0.9279, 0.2823, 0.9244, 0.2823, 0.9244, 0.3004, 0.9279, 0.2823, 0.9244, 0.2823, 0.9244, 0.3004, 0.9279, 0.3004, 0.9279, 0.3004, 0.9279, 0.3179, 0.9292, 0.3179, 0.9292, 0.334, 0.9297, 0.3494, 0.9297, 0.3494, 0.9297, 0.334, 0.9297, 0.334, 0.9297, 0.334, 0.9297, 0.3179, 0.9292, 0.3179, 0.9292, 0.334, 0.9297, 0.3179, 0.9292, 0.3179, 0.9292, 0.334, 0.9297, 0.334, 0.9297, 0.334, 0.9297, 0.3494, 0.9297, 0.3494, 0.9297, 0.2315, 0.8907, 0.2471, 0.9063, 0.2471, 0.9063, 0.2315, 0.8907, 0.2315, 0.8907, 0.2315, 0.8907, 0.2168, 0.8727, 0.2168, 0.8727, 0.2315, 0.8907, 0.2168, 0.8727, 0.2168, 0.8727, 0.2315, 0.8907, 0.2315, 0.8907, 0.2315, 0.8907, 0.2471, 0.9063, 0.2471, 0.9063, 0.2642, 0.9174, 0.2823, 0.9244, 0.2823, 0.9244, 0.2642, 0.9174, 0.2642, 0.9174, 0.2642, 0.9174, 0.2471, 0.9063, 0.2471, 0.9063, 0.2642, 0.9174, 0.2471, 0.9063, 0.2471, 0.9063, 0.2642, 0.9174, 0.2642, 0.9174, 0.2642, 0.9174, 0.2823, 0.9244, 0.2823, 0.9244, 0.3916, 0.9291, 0.4068, 0.9291, 0.4068, 0.9291, 0.3916, 0.9291, 0.3916, 0.9291, 0.3916, 0.9291, 0.3807, 0.9292, 0.3807, 0.9292, 0.3916, 0.9291, 0.3807, 0.9292, 0.3807, 0.9292, 0.3916, 0.9291, 0.3916, 0.9291, 0.3916, 0.9291, 0.4068, 0.9291, 0.4068, 0.9291, 0.5232, 0.8896, 0.5377, 0.8714, 0.5377, 0.8714, 0.5232, 0.8896, 0.5232, 0.8896, 0.5232, 0.8896, 0.5078, 0.9055, 0.5078, 0.9055, 0.5232, 0.8896, 0.5078, 0.9055, 0.5078, 0.9055, 0.5232, 0.8896, 0.5232, 0.8896, 0.5232, 0.8896, 0.5377, 0.8714, 0.5377, 0.8714, 0.3783, 0.9294, 0.376, 0.9296, 0.376, 0.9296, 0.3783, 0.9294, 0.3783, 0.9294, 0.3783, 0.9294, 0.3807, 0.9292, 0.3807, 0.9292, 0.3783, 0.9294, 0.3807, 0.9292, 0.3768, 0.9295, 0.3783, 0.9294, 0.3783, 0.9294, 0.3783, 0.9294, 0.3798, 0.9299, 0.376, 0.9296, 0.3783, 0.9306, 0.3783, 0.9294, 0.3763, 0.9291, 0.3763, 0.9303, 0.3783, 0.9306, 0.3763, 0.9303, 0.3763, 0.9315, 0.3783, 0.9318, 0.3783, 0.9306, 0.3783, 0.9318, 0.3803, 0.932, 0.3803, 0.9309, 0.3783, 0.9306, 0.3803, 0.9309, 0.3803, 0.9297, 0.3783, 0.9294, 0.2716, 0.543, 0.3783, 0.9318, 0.3763, 0.9315, 0.2291, 0.5428, 0.2716, 0.543, 0.2291, 0.5428, 0.1131, 0.2027, 0.1649, 0.1541, 0.2716, 0.543, 0.1649, 0.1541, 0.2434, 0.2027, 0.3141, 0.5431, 0.2716, 0.543, 0.3141, 0.5431, 0.3803, 0.932, 0.3783, 0.9318, 0.3783, 0.9294, 0.376, 0.9296, 0.376, 0.9296, 0.3783, 0.9294, 0.3783, 0.9294, 0.3783, 0.9294, 0.3807, 0.9292, 0.3807, 0.9292, 0.3783, 0.9294, 0.3807, 0.9292, 0.3807, 0.9292, 0.3783, 0.9294, 0.3783, 0.9294, 0.3783, 0.9294, 0.376, 0.9296, 0.376, 0.9296, 0.5232, 0.8896, 0.5377, 0.8714, 0.5378, 0.8685, 0.5232, 0.8899, 0.5232, 0.8896, 0.5232, 0.8899, 0.5088, 0.9083, 0.5078, 0.9055, 0.5232, 0.8896, 0.5078, 0.9055, 0.5078, 0.9055, 0.5232, 0.8896, 0.5232, 0.8896, 0.5232, 0.8896, 0.5377, 0.8714, 0.5377, 0.8714, 0.3916, 0.9291, 0.4068, 0.9291, 0.4068, 0.9294, 0.3916, 0.9294, 0.3916, 0.9291, 0.3916, 0.9294, 0.3768, 0.9295, 0.3807, 0.9292, 0.3916, 0.9291, 0.3807, 0.9292, 0.3807, 0.9292, 0.3916, 0.9291, 0.3916, 0.9291, 0.3916, 0.9291, 0.4068, 0.9291, 0.4068, 0.9291, 0.2642, 0.9174, 0.2823, 0.9244, 0.2822, 0.9267, 0.2642, 0.9176, 0.2642, 0.9174, 0.2642, 0.9176, 0.2461, 0.9091, 0.2471, 0.9063, 0.2642, 0.9174, 0.2471, 0.9063, 0.2471, 0.9063, 0.2642, 0.9174, 0.2642, 0.9174, 0.2642, 0.9174, 0.2823, 0.9244, 0.2823, 0.9244, 0.2315, 0.8907, 0.2471, 0.9063, 0.2461, 0.9091, 0.2315, 0.8909, 0.2315, 0.8907, 0.2315, 0.8909, 0.2168, 0.8697, 0.2168, 0.8727, 0.2315, 0.8907, 0.2168, 0.8727, 0.2168, 0.8727, 0.2315, 0.8907, 0.2315, 0.8907, 0.2315, 0.8907, 0.2471, 0.9063, 0.2471, 0.9063, 0.334, 0.9297, 0.3494, 0.9297, 0.3494, 0.93, 0.334, 0.93, 0.334, 0.9297, 0.334, 0.93, 0.3179, 0.9295, 0.3179, 0.9292, 0.334, 0.9297, 0.3179, 0.9292, 0.3179, 0.9292, 0.334, 0.9297, 0.334, 0.9297, 0.334, 0.9297, 0.3494, 0.9297, 0.3494, 0.9297, 0.3004, 0.9279, 0.3179, 0.9292, 0.3179, 0.9295, 0.3004, 0.9282, 0.3004, 0.9279, 0.3004, 0.9282, 0.2822, 0.9267, 0.2823, 0.9244, 0.3004, 0.9279, 0.2823, 0.9244, 0.2823, 0.9244, 0.3004, 0.9279, 0.3004, 0.9279, 0.3004, 0.9279, 0.3179, 0.9292, 0.3179, 0.9292, 0.1805, 0.8069, 0.1964, 0.8202, 0.1986, 0.8379, 0.1804, 0.8167, 0.1805, 0.8069, 0.1804, 0.8167, 0.1623, 0.8025, 0.1626, 0.7939, 0.1805, 0.8069, 0.1626, 0.7939, 0.1685, 0.7889, 0.1805, 0.7943, 0.1805, 0.8069, 0.1805, 0.7943, 0.1964, 0.8032, 0.1964, 0.8202, 0.4909, 0.9167, 0.5078, 0.9055, 0.5088, 0.9083, 0.491, 0.917, 0.4909, 0.9167, 0.491, 0.917, 0.4732, 0.9261, 0.4731, 0.9238, 0.4909, 0.9167, 0.4731, 0.9238, 0.4731, 0.9238, 0.4909, 0.9167, 0.4909, 0.9167, 0.4909, 0.9167, 0.5078, 0.9055, 0.5078, 0.9055, 0.4552, 0.9273, 0.4731, 0.9238, 0.4732, 0.9261, 0.4553, 0.9276, 0.4552, 0.9273, 0.4553, 0.9276, 0.438, 0.929, 0.438, 0.9287, 0.4552, 0.9273, 0.438, 0.9287, 0.438, 0.9287, 0.4552, 0.9273, 0.4552, 0.9273, 0.4552, 0.9273, 0.4731, 0.9238, 0.4731, 0.9238, 0.2077, 0.8335, 0.2168, 0.8468, 0.2168, 0.8697, 0.2077, 0.8499, 0.2077, 0.8335, 0.2077, 0.8499, 0.1986, 0.8379, 0.1964, 0.8202, 0.2077, 0.8335, 0.1964, 0.8202, 0.1964, 0.8032, 0.2077, 0.812, 0.2077, 0.8335, 0.2077, 0.812, 0.2168, 0.8209, 0.2168, 0.8468, 0.5467, 0.8318, 0.5579, 0.8183, 0.5557, 0.8362, 0.5467, 0.8484, 0.5467, 0.8318, 0.5467, 0.8484, 0.5378, 0.8685, 0.5377, 0.8452, 0.5467, 0.8318, 0.5377, 0.8452, 0.5377, 0.819, 0.5467, 0.81, 0.5467, 0.8318, 0.5467, 0.81, 0.5579, 0.8011, 0.5579, 0.8183, 0.5736, 0.8049, 0.5912, 0.7917, 0.5916, 0.8004, 0.5736, 0.8148, 0.5736, 0.8049, 0.5736, 0.8148, 0.5557, 0.8362, 0.5579, 0.8183, 0.5736, 0.8049, 0.5579, 0.8183, 0.5579, 0.8011, 0.5736, 0.7921, 0.5736, 0.8049, 0.5736, 0.7921, 0.5854, 0.7866, 0.5912, 0.7917, 0.3649, 0.9297, 0.376, 0.9296, 0.3798, 0.9299, 0.3649, 0.93, 0.3649, 0.9297, 0.3649, 0.93, 0.3494, 0.93, 0.3494, 0.9297, 0.3649, 0.9297, 0.3494, 0.9297, 0.3494, 0.9297, 0.3649, 0.9297, 0.3649, 0.9297, 0.3649, 0.9297, 0.376, 0.9296, 0.376, 0.9296, 0.4221, 0.9291, 0.438, 0.9287, 0.438, 0.929, 0.4221, 0.9294, 0.4221, 0.9291, 0.4221, 0.9294, 0.4068, 0.9294, 0.4068, 0.9291, 0.4221, 0.9291, 0.4068, 0.9291, 0.4068, 0.9291, 0.4221, 0.9291, 0.4221, 0.9291, 0.4221, 0.9291, 0.438, 0.9287, 0.438, 0.9287, 0.4221, 0.9291, 0.438, 0.9287, 0.438, 0.9287, 0.4221, 0.9291, 0.4221, 0.9291, 0.4221, 0.9291, 0.4068, 0.9291, 0.4068, 0.9291, 0.4221, 0.9291, 0.4068, 0.9291, 0.4068, 0.9291, 0.4221, 0.9291, 0.4221, 0.9291, 0.4221, 0.9291, 0.438, 0.9287, 0.438, 0.9287, 0.3649, 0.9297, 0.376, 0.9296, 0.376, 0.9296, 0.3649, 0.9297, 0.3649, 0.9297, 0.3649, 0.9297, 0.3494, 0.9297, 0.3494, 0.9297, 0.3649, 0.9297, 0.3494, 0.9297, 0.3494, 0.9297, 0.3649, 0.9297, 0.3649, 0.9297, 0.3649, 0.9297, 0.376, 0.9296, 0.376, 0.9296, 0.4221, 0.9303, 0.438, 0.9299, 0.438, 0.9311, 0.4221, 0.9315, 0.4221, 0.9303, 0.4221, 0.9315, 0.4068, 0.9315, 0.4068, 0.9303, 0.4221, 0.9303, 0.4068, 0.9303, 0.4068, 0.9294, 0.4221, 0.9294, 0.4221, 0.9303, 0.4221, 0.9294, 0.438, 0.929, 0.438, 0.9299, 0.0808, 0.1186, 0.0808, 0.1063, 0.08677, 0.1063, 0.08677, 0.1186, 0.0808, 0.1186, 0.08677, 0.1186, 0.08677, 0.1304, 0.0808, 0.1304, 0.0808, 0.1186, 0.0808, 0.1304, 0.07976, 0.1304, 0.07976, 0.1185, 0.0808, 0.1186, 0.07976, 0.1185, 0.07976, 0.1063, 0.0808, 0.1063, 0.249, 0.1186, 0.249, 0.1063, 0.25, 0.1063, 0.25, 0.1185, 0.249, 0.1186, 0.25, 0.1185, 0.25, 0.1304, 0.249, 0.1304, 0.249, 0.1186, 0.249, 0.1304, 0.243, 0.1304, 0.243, 0.1186, 0.249, 0.1186, 0.243, 0.1186, 0.243, 0.1063, 0.249, 0.1063, 0.334, 0.9308, 0.3178, 0.9304, 0.3179, 0.9295, 0.334, 0.93, 0.334, 0.9308, 0.334, 0.93, 0.3494, 0.93, 0.3494, 0.9309, 0.334, 0.9308, 0.3494, 0.9309, 0.3494, 0.932, 0.334, 0.932, 0.334, 0.9308, 0.334, 0.932, 0.3178, 0.9316, 0.3178, 0.9304, 0.1441, 0.1186, 0.1234, 0.1186, 0.1234, 0.1063, 0.1441, 0.1063, 0.1441, 0.1186, 0.1441, 0.1063, 0.1649, 0.1063, 0.1649, 0.1186, 0.1441, 0.1186, 0.1649, 0.1186, 0.1649, 0.1304, 0.1441, 0.1304, 0.1441, 0.1186, 0.1441, 0.1304, 0.1234, 0.1304, 0.1234, 0.1186, 0.2272, 0.1423, 0.2272, 0.1541, 0.2064, 0.1541, 0.2064, 0.1423, 0.2272, 0.1423, 0.2064, 0.1423, 0.2064, 0.1304, 0.2272, 0.1304, 0.2272, 0.1423, 0.2272, 0.1304, 0.243, 0.1304, 0.243, 0.1423, 0.2272, 0.1423, 0.243, 0.1423, 0.2434, 0.2027, 0.2272, 0.1541, 0.1026, 0.1186, 0.08677, 0.1186, 0.08677, 0.1063, 0.1026, 0.1063, 0.1026, 0.1186, 0.1026, 0.1063, 0.1234, 0.1063, 0.1234, 0.1186, 0.1026, 0.1186, 0.1234, 0.1186, 0.1234, 0.1304, 0.1026, 0.1304, 0.1026, 0.1186, 0.1026, 0.1304, 0.08677, 0.1304, 0.08677, 0.1186, 0.3144, 0.1591, 0.3144, 0.1363, 0.3351, 0.1363, 0.3351, 0.1591, 0.3144, 0.1591, 0.3351, 0.1591, 0.3351, 0.1786, 0.3144, 0.1786, 0.3144, 0.1591, 0.3144, 0.1786, 0.2936, 0.1786, 0.2936, 0.1591, 0.3144, 0.1591, 0.2936, 0.1591, 0.2936, 0.1363, 0.3144, 0.1363, 0.1026, 0.1423, 0.08677, 0.1423, 0.08677, 0.1304, 0.1026, 0.1304, 0.1026, 0.1423, 0.1026, 0.1304, 0.1234, 0.1304, 0.1234, 0.1423, 0.1026, 0.1423, 0.1234, 0.1423, 0.1234, 0.1541, 0.1026, 0.1541, 0.1026, 0.1423, 0.1026, 0.1541, 0.1131, 0.2027, 0.08677, 0.1423, 0.3144, 0.2644, 0.3144, 0.2487, 0.3351, 0.2487, 0.3351, 0.2644, 0.3144, 0.2644, 0.3351, 0.2644, 0.3351, 0.2791, 0.3144, 0.2791, 0.3144, 0.2644, 0.3144, 0.2791, 0.2936, 0.2791, 0.2936, 0.2644, 0.3144, 0.2644, 0.2936, 0.2644, 0.2936, 0.2487, 0.3144, 0.2487, 0.3144, 0.2309, 0.3144, 0.2127, 0.3351, 0.2127, 0.3351, 0.2309, 0.3144, 0.2309, 0.3351, 0.2309, 0.3351, 0.2487, 0.3144, 0.2487, 0.3144, 0.2309, 0.3144, 0.2487, 0.2936, 0.2487, 0.2936, 0.2309, 0.3144, 0.2309, 0.2936, 0.2309, 0.2936, 0.2127, 0.3144, 0.2127, 0.2728, 0.1091, 0.257, 0.1092, 0.257, 0.07989, 0.2728, 0.07976, 0.2728, 0.1091, 0.2728, 0.07976, 0.2936, 0.07976, 0.2936, 0.1091, 0.2728, 0.1091, 0.2936, 0.1091, 0.2936, 0.1363, 0.2728, 0.1363, 0.2728, 0.1091, 0.2728, 0.1363, 0.2516, 0.1385, 0.257, 0.1092, 0.3144, 0.1959, 0.3144, 0.1786, 0.3351, 0.1786, 0.3351, 0.1959, 0.3144, 0.1959, 0.3351, 0.1959, 0.3351, 0.2127, 0.3144, 0.2127, 0.3144, 0.1959, 0.3144, 0.2127, 0.2936, 0.2127, 0.2936, 0.1959, 0.3144, 0.1959, 0.2936, 0.1959, 0.2936, 0.1786, 0.3144, 0.1786, 0.1441, 0.09324, 0.1441, 0.07976, 0.1649, 0.07976, 0.1649, 0.09324, 0.1441, 0.09324, 0.1649, 0.09324, 0.1649, 0.1063, 0.1441, 0.1063, 0.1441, 0.09324, 0.1441, 0.1063, 0.1234, 0.1063, 0.1234, 0.09324, 0.1441, 0.09324, 0.1234, 0.09324, 0.1234, 0.07976, 0.1441, 0.07976, 0.1856, 0.1423, 0.1856, 0.1541, 0.1649, 0.1541, 0.1649, 0.1423, 0.1856, 0.1423, 0.1649, 0.1423, 0.1649, 0.1304, 0.1856, 0.1304, 0.1856, 0.1423, 0.1856, 0.1304, 0.2064, 0.1304, 0.2064, 0.1423, 0.1856, 0.1423, 0.2064, 0.1423, 0.2064, 0.1541, 0.1856, 0.1541, 0.1856, 0.1186, 0.1856, 0.1304, 0.1649, 0.1304, 0.1649, 0.1186, 0.1856, 0.1186, 0.1649, 0.1186, 0.1649, 0.1063, 0.1856, 0.1063, 0.1856, 0.1186, 0.1856, 0.1063, 0.2064, 0.1063, 0.2064, 0.1186, 0.1856, 0.1186, 0.2064, 0.1186, 0.2064, 0.1304, 0.1856, 0.1304, 0.1856, 0.09324, 0.1649, 0.09324, 0.1649, 0.07976, 0.1856, 0.07976, 0.1856, 0.09324, 0.1856, 0.07976, 0.2064, 0.07976, 0.2064, 0.09324, 0.1856, 0.09324, 0.2064, 0.09324, 0.2064, 0.1063, 0.1856, 0.1063, 0.1856, 0.09324, 0.1856, 0.1063, 0.1649, 0.1063, 0.1649, 0.09324, 0.3559, 0.2644, 0.3351, 0.2644, 0.3351, 0.2487, 0.3559, 0.2487, 0.3559, 0.2644, 0.3559, 0.2487, 0.3766, 0.2487, 0.3766, 0.2644, 0.3559, 0.2644, 0.3766, 0.2644, 0.3766, 0.2791, 0.3559, 0.2791, 0.3559, 0.2644, 0.3559, 0.2791, 0.3351, 0.2791, 0.3351, 0.2644, 0.3559, 0.1959, 0.3351, 0.1959, 0.3351, 0.1786, 0.3559, 0.1786, 0.3559, 0.1959, 0.3559, 0.1786, 0.3766, 0.1786, 0.3766, 0.1959, 0.3559, 0.1959, 0.3766, 0.1959, 0.3766, 0.2127, 0.3559, 0.2127, 0.3559, 0.1959, 0.3559, 0.2127, 0.3351, 0.2127, 0.3351, 0.1959, 0.3559, 0.2309, 0.3351, 0.2309, 0.3351, 0.2127, 0.3559, 0.2127, 0.3559, 0.2309, 0.3559, 0.2127, 0.3766, 0.2127, 0.3766, 0.2309, 0.3559, 0.2309, 0.3766, 0.2309, 0.3766, 0.2487, 0.3559, 0.2487, 0.3559, 0.2309, 0.3559, 0.2487, 0.3351, 0.2487, 0.3351, 0.2309, 0.3559, 0.1591, 0.3351, 0.1591, 0.3351, 0.1363, 0.3559, 0.1363, 0.3559, 0.1591, 0.3559, 0.1363, 0.3766, 0.1363, 0.3766, 0.1591, 0.3559, 0.1591, 0.3766, 0.1591, 0.3766, 0.1786, 0.3559, 0.1786, 0.3559, 0.1591, 0.3559, 0.1786, 0.3351, 0.1786, 0.3351, 0.1591, 0.3974, 0.1091, 0.3974, 0.07976, 0.4132, 0.07989, 0.4132, 0.1092, 0.3974, 0.1091, 0.4132, 0.1092, 0.4187, 0.1385, 0.3974, 0.1363, 0.3974, 0.1091, 0.3974, 0.1363, 0.3766, 0.1363, 0.3766, 0.1091, 0.3974, 0.1091, 0.3766, 0.1091, 0.3766, 0.07976, 0.3974, 0.07976])
_uv.active_render = True
_uv = me_circle.uv_layers.new(name='UVMap.001')
_uv.uv.foreach_set('vector', [0.9291, 0.7011, 0.9291, 0.7278, 0.9291, 0.719, 0.9291, 0.7011, 0.9291, 0.7011, 0.9291, 0.7011, 0.9291, 0.6739, 0.9291, 0.6739, 0.9291, 0.7011, 0.9291, 0.6739, 0.9291, 0.6739, 0.9291, 0.7011, 0.9291, 0.7011, 0.9291, 0.7011, 0.9291, 0.734, 0.9291, 0.7278, 0.9222, 0.538, 0.8977, 0.538, 0.8977, 0.538, 0.9222, 0.538, 0.9222, 0.538, 0.9222, 0.538, 0.9464, 0.538, 0.9464, 0.538, 0.9222, 0.538, 0.9464, 0.538, 0.9464, 0.538, 0.9222, 0.538, 0.9222, 0.538, 0.9222, 0.538, 0.8977, 0.538, 0.8977, 0.538, 0.5492, 0.08152, 0.5492, 0.05435, 0.5831, 0.05435, 0.5831, 0.08152, 0.5492, 0.08152, 0.5831, 0.08152, 0.5831, 0.1087, 0.5492, 0.1087, 0.5492, 0.08152, 0.5492, 0.1087, 0.5233, 0.1087, 0.5233, 0.08152, 0.5492, 0.08152, 0.5233, 0.08152, 0.5144, 0.05429, 0.5492, 0.05435, 0.9222, 0.5016, 0.8977, 0.5016, 0.8977, 0.4685, 0.9222, 0.4685, 0.9222, 0.5016, 0.9222, 0.4685, 0.9464, 0.4685, 0.9464, 0.5016, 0.9222, 0.5016, 0.9464, 0.5016, 0.9467, 0.5356, 0.9222, 0.5269, 0.9222, 0.5016, 0.9222, 0.5269, 0.8977, 0.5269, 0.8977, 0.5016, 0.8239, 0.8913, 0.8239, 0.837, 0.8579, 0.837, 0.8579, 0.8913, 0.8239, 0.8913, 0.8579, 0.8913, 0.8579, 0.9389, 0.8239, 0.9389, 0.8239, 0.8913, 0.8239, 0.9389, 0.79, 0.9389, 0.79, 0.8913, 0.8239, 0.8913, 0.79, 0.8913, 0.7985, 0.837, 0.8239, 0.837, 0.9681, 0.6739, 0.944, 0.6739, 0.944, 0.6739, 0.9681, 0.6739, 0.9681, 0.6739, 0.9681, 0.6739, 0.9927, 0.6739, 0.9927, 0.6739, 0.9681, 0.6739, 0.9927, 0.6739, 0.9927, 0.6739, 0.9681, 0.6739, 0.9681, 0.6739, 0.9681, 0.6739, 0.944, 0.6739, 0.944, 0.6739, 0.5118, 0.08152, 0.5118, 0.05435, 0.5118, 0.05435, 0.5118, 0.08152, 0.5118, 0.08152, 0.5118, 0.08152, 0.4798, 0.09511, 0.4798, 0.09511, 0.5118, 0.08152, 0.4798, 0.09511, 0.4798, 0.09511, 0.5118, 0.08152, 0.5118, 0.08152, 0.5118, 0.08152, 0.5118, 0.05435, 0.5118, 0.05435, 0.5118, 0.02717, 0.5118, 4.859e-08, 0.5118, 4.859e-08, 0.5118, 0.02717, 0.5118, 0.02717, 0.5118, 0.02717, 0.5118, 0.05435, 0.5118, 0.05435, 0.5118, 0.02717, 0.5118, 0.05435, 0.5118, 0.05435, 0.5118, 0.02717, 0.5118, 0.02717, 0.5118, 0.02717, 0.5118, 4.843e-08, 0.5118, 4.859e-08, 0.9291, 0.9728, 0.9291, 1.0, 0.9291, 1.0, 0.9291, 0.9728, 0.9291, 0.9728, 0.9291, 0.9728, 0.9291, 0.9549, 0.9291, 0.9462, 0.9291, 0.9728, 0.9291, 0.9462, 0.9291, 0.9399, 0.9291, 0.9728, 0.9291, 0.9728, 0.9291, 0.9728, 0.9291, 1.0, 0.9291, 1.0, 0.8918, 0.9728, 0.8579, 0.9728, 0.8579, 0.9389, 0.8918, 0.9389, 0.8918, 0.9728, 0.8918, 0.9389, 0.9266, 0.9456, 0.9177, 0.9728, 0.8918, 0.9728, 0.9177, 0.9728, 0.9177, 0.9999, 0.8918, 1.0, 0.8918, 0.9728, 0.8918, 1.0, 0.8579, 1.0, 0.8579, 0.9728, 0.9206, 0.6375, 0.9206, 0.6043, 0.944, 0.6043, 0.944, 0.6375, 0.9206, 0.6375, 0.944, 0.6375, 0.9437, 0.6714, 0.9206, 0.6627, 0.9206, 0.6375, 0.9206, 0.6627, 0.8977, 0.6627, 0.8977, 0.6375, 0.9206, 0.6375, 0.8977, 0.6375, 0.8977, 0.6043, 0.9206, 0.6043, 0.9681, 0.6375, 0.9681, 0.6043, 0.9927, 0.6043, 0.9927, 0.6375, 0.9681, 0.6375, 0.9927, 0.6375, 0.9927, 0.6627, 0.9682, 0.6627, 0.9681, 0.6375, 0.9682, 0.6627, 0.9437, 0.6714, 0.944, 0.6375, 0.9681, 0.6375, 0.944, 0.6375, 0.944, 0.6043, 0.9681, 0.6043, 0.8239, 0.7826, 0.8579, 0.7826, 0.8579, 0.837, 0.8239, 0.837, 0.8239, 0.7826, 0.8239, 0.837, 0.7985, 0.837, 0.79, 0.7826, 0.8239, 0.7826, 0.79, 0.7826, 0.79, 0.7351, 0.8239, 0.7351, 0.8239, 0.7826, 0.8239, 0.7351, 0.8579, 0.7351, 0.8579, 0.7826, 0.9291, 0.9205, 0.9291, 0.9462, 0.9291, 0.9456, 0.9291, 0.9012, 0.9291, 0.9205, 0.9291, 0.9012, 0.9291, 0.8569, 0.9291, 0.8954, 0.9291, 0.9205, 0.9291, 0.8954, 0.9291, 0.9399, 0.9291, 0.9462, 0.9291, 0.9205, 0.9291, 0.9462, 0.9291, 0.9549, 0.9291, 0.9462, 0.9291, 0.7534, 0.9291, 0.7785, 0.9291, 0.817, 0.9291, 0.7727, 0.9291, 0.7534, 0.9291, 0.7727, 0.9291, 0.7283, 0.9291, 0.7278, 0.9291, 0.7534, 0.9291, 0.7278, 0.9291, 0.719, 0.9291, 0.7278, 0.9291, 0.7534, 0.9291, 0.7278, 0.9291, 0.734, 0.9291, 0.7785, 0.6882, 0.375, 0.7222, 0.375, 0.7222, 0.4022, 0.6882, 0.4022, 0.6882, 0.375, 0.6882, 0.4022, 0.6624, 0.4022, 0.6624, 0.375, 0.6882, 0.375, 0.6624, 0.375, 0.6535, 0.3479, 0.6882, 0.3478, 0.6882, 0.375, 0.6882, 0.3478, 0.7222, 0.3478, 0.7222, 0.375, 0.9698, 0.5016, 0.9464, 0.5016, 0.9464, 0.4685, 0.9698, 0.4685, 0.9698, 0.5016, 0.9698, 0.4685, 0.9927, 0.4685, 0.9927, 0.5016, 0.9698, 0.5016, 0.9927, 0.5016, 0.9926, 0.5269, 0.9697, 0.5269, 0.9698, 0.5016, 0.9697, 0.5269, 0.9467, 0.5356, 0.9464, 0.5016, 0.6882, 0.3207, 0.7222, 0.3207, 0.7222, 0.3478, 0.6882, 0.3478, 0.6882, 0.3207, 0.6882, 0.3478, 0.6535, 0.3479, 0.6624, 0.3207, 0.6882, 0.3207, 0.6624, 0.3207, 0.6624, 0.2935, 0.6882, 0.2935, 0.6882, 0.3207, 0.6882, 0.2935, 0.7222, 0.2935, 0.7222, 0.3207, 0.5492, 0.02717, 0.5492, 3.555e-08, 0.5831, 2.37e-08, 0.5831, 0.02717, 0.5492, 0.02717, 0.5831, 0.02717, 0.5831, 0.05435, 0.5492, 0.05435, 0.5492, 0.02717, 0.5492, 0.05435, 0.5144, 0.05429, 0.5233, 0.02715, 0.5492, 0.02717, 0.5233, 0.02715, 0.5233, 4.459e-08, 0.5492, 3.555e-08, 0.4882, 0.1829, 0.3255, 0.122, 0.3255, 0.09942, 0.4882, 0.1491, 0.4882, 0.1829, 0.4882, 0.1491, 0.6509, 0.1988, 0.6509, 0.2439, 0.4882, 0.1829, 0.6509, 0.2439, 0.6509, 0.2783, 0.4882, 0.2087, 0.4882, 0.1829, 0.4882, 0.2087, 0.3255, 0.1391, 0.3255, 0.122, 0.1543, 0.02717, 0.1458, 0.02717, 0.2915, 0.05435, 0.3085, 0.05435, 0.1543, 0.02717, 0.3085, 0.05435, 0.3255, 0.05435, 0.1627, 0.02717, 0.1543, 0.02717, 0.1627, 0.02717, 0.0, 0.0, 0.0, 0.0, 0.1543, 0.02717, 0.0, 0.0, 0.0, 0.0, 0.1458, 0.02717, 0.922, 0.5364, 0.8977, 0.5364, 0.8977, 0.5269, 0.9222, 0.5269, 0.922, 0.5364, 0.9222, 0.5269, 0.9467, 0.5356, 0.9464, 0.5364, 0.922, 0.5364, 0.9464, 0.5364, 0.9462, 0.5376, 0.9219, 0.5376, 0.922, 0.5364, 0.9219, 0.5376, 0.8977, 0.5376, 0.8977, 0.5364, 0.922, 0.538, 0.8977, 0.538, 0.8977, 0.5376, 0.9219, 0.5376, 0.922, 0.538, 0.9219, 0.5376, 0.9462, 0.5376, 0.9464, 0.538, 0.922, 0.538, 0.9464, 0.538, 0.9467, 0.538, 0.9222, 0.538, 0.922, 0.538, 0.9222, 0.538, 0.8977, 0.538, 0.8977, 0.538, 0.9274, 0.7012, 0.9274, 0.7283, 0.9266, 0.7283, 0.9177, 0.7011, 0.9274, 0.7012, 0.9177, 0.7011, 0.9177, 0.674, 0.9274, 0.6742, 0.9274, 0.7012, 0.9274, 0.6742, 0.9287, 0.6744, 0.9287, 0.7013, 0.9274, 0.7012, 0.9287, 0.7013, 0.9287, 0.7283, 0.9274, 0.7283, 0.9291, 0.7012, 0.9291, 0.7283, 0.9287, 0.7283, 0.9287, 0.7013, 0.9291, 0.7012, 0.9287, 0.7013, 0.9287, 0.6744, 0.9291, 0.6742, 0.9291, 0.7012, 0.9291, 0.6742, 0.9291, 0.674, 0.9291, 0.7011, 0.9291, 0.7012, 0.9291, 0.7011, 0.9291, 0.7283, 0.9291, 0.7283, 0.9697, 0.5364, 0.9468, 0.5364, 0.9467, 0.5356, 0.9697, 0.5269, 0.9697, 0.5364, 0.9697, 0.5269, 0.9926, 0.5269, 0.9925, 0.5364, 0.9697, 0.5364, 0.9925, 0.5364, 0.9924, 0.5376, 0.9696, 0.5376, 0.9697, 0.5364, 0.9696, 0.5376, 0.9468, 0.5376, 0.9468, 0.5364, 0.9697, 0.538, 0.9468, 0.538, 0.9468, 0.5376, 0.9696, 0.5376, 0.9697, 0.538, 0.9696, 0.5376, 0.9924, 0.5376, 0.9925, 0.538, 0.9697, 0.538, 0.9925, 0.538, 0.9926, 0.538, 0.9697, 0.538, 0.9697, 0.538, 0.9697, 0.538, 0.9467, 0.538, 0.9468, 0.538, 0.5135, 0.02707, 0.5135, 4.8e-08, 0.5233, 4.459e-08, 0.5233, 0.02715, 0.5135, 0.02707, 0.5233, 0.02715, 0.5144, 0.05429, 0.5135, 0.05414, 0.5135, 0.02707, 0.5135, 0.05414, 0.5123, 0.05403, 0.5123, 0.02701, 0.5135, 0.02707, 0.5123, 0.02701, 0.5123, 4.844e-08, 0.5135, 4.8e-08, 0.5118, 0.02707, 0.5118, 4.859e-08, 0.5123, 4.844e-08, 0.5123, 0.02701, 0.5118, 0.02707, 0.5123, 0.02701, 0.5123, 0.05403, 0.5118, 0.05414, 0.5118, 0.02707, 0.5118, 0.05414, 0.5118, 0.05429, 0.5118, 0.02715, 0.5118, 0.02707, 0.5118, 0.02715, 0.5118, 4.859e-08, 0.5118, 4.859e-08, 0.5135, 0.0815, 0.5135, 0.05435, 0.5144, 0.05429, 0.5233, 0.08152, 0.5135, 0.0815, 0.5233, 0.08152, 0.5233, 0.1087, 0.5135, 0.1086, 0.5135, 0.0815, 0.5135, 0.1086, 0.5123, 0.1086, 0.5123, 0.08148, 0.5135, 0.0815, 0.5123, 0.08148, 0.5123, 0.05435, 0.5135, 0.05435, 0.5118, 0.0815, 0.5118, 0.05435, 0.5123, 0.05435, 0.5123, 0.08148, 0.5118, 0.0815, 0.5123, 0.08148, 0.5123, 0.1086, 0.5118, 0.1086, 0.5118, 0.0815, 0.5118, 0.1086, 0.5118, 0.1087, 0.5118, 0.08152, 0.5118, 0.0815, 0.5118, 0.08152, 0.5118, 0.05429, 0.5118, 0.05435, 0.9683, 0.6739, 0.9927, 0.6739, 0.9927, 0.6739, 0.9682, 0.6739, 0.9683, 0.6739, 0.9682, 0.6739, 0.9437, 0.6739, 0.944, 0.6739, 0.9683, 0.6739, 0.944, 0.6739, 0.9442, 0.6735, 0.9685, 0.6735, 0.9683, 0.6739, 0.9685, 0.6735, 0.9927, 0.6735, 0.9927, 0.6739, 0.9683, 0.6723, 0.9927, 0.6723, 0.9927, 0.6735, 0.9685, 0.6735, 0.9683, 0.6723, 0.9685, 0.6735, 0.9442, 0.6735, 0.944, 0.6723, 0.9683, 0.6723, 0.944, 0.6723, 0.9437, 0.6714, 0.9682, 0.6627, 0.9683, 0.6723, 0.9682, 0.6627, 0.9927, 0.6627, 0.9927, 0.6723, 0.9291, 0.9727, 0.9291, 0.9457, 0.9291, 0.9456, 0.9291, 0.9728, 0.9291, 0.9727, 0.9291, 0.9728, 0.9291, 0.9999, 0.9291, 0.9997, 0.9291, 0.9727, 0.9291, 0.9997, 0.9287, 0.9996, 0.9287, 0.9726, 0.9291, 0.9727, 0.9287, 0.9726, 0.9287, 0.9457, 0.9291, 0.9457, 0.9274, 0.9727, 0.9274, 0.9457, 0.9287, 0.9457, 0.9287, 0.9726, 0.9274, 0.9727, 0.9287, 0.9726, 0.9287, 0.9996, 0.9274, 0.9997, 0.9274, 0.9727, 0.9274, 0.9997, 0.9177, 0.9999, 0.9177, 0.9728, 0.9274, 0.9727, 0.9177, 0.9728, 0.9266, 0.9456, 0.9274, 0.9457, 0.9207, 0.6739, 0.9436, 0.6739, 0.9437, 0.6739, 0.9206, 0.6739, 0.9207, 0.6739, 0.9206, 0.6739, 0.8977, 0.6739, 0.8979, 0.6739, 0.9207, 0.6739, 0.8979, 0.6739, 0.898, 0.6735, 0.9208, 0.6735, 0.9207, 0.6739, 0.9208, 0.6735, 0.9436, 0.6735, 0.9436, 0.6739, 0.9207, 0.6723, 0.9436, 0.6723, 0.9436, 0.6735, 0.9208, 0.6735, 0.9207, 0.6723, 0.9208, 0.6735, 0.898, 0.6735, 0.8979, 0.6723, 0.9207, 0.6723, 0.8979, 0.6723, 0.8977, 0.6627, 0.9206, 0.6627, 0.9207, 0.6723, 0.9206, 0.6627, 0.9437, 0.6714, 0.9436, 0.6723, 0.6509, 0.3751, 0.6509, 0.4022, 0.6509, 0.4022, 0.6509, 0.375, 0.6509, 0.3751, 0.6509, 0.375, 0.6509, 0.3479, 0.6509, 0.348, 0.6509, 0.3751, 0.6509, 0.348, 0.6514, 0.3481, 0.6514, 0.3752, 0.6509, 0.3751, 0.6514, 0.3752, 0.6514, 0.4022, 0.6509, 0.4022, 0.6526, 0.3751, 0.6526, 0.4022, 0.6514, 0.4022, 0.6514, 0.3752, 0.6526, 0.3751, 0.6514, 0.3752, 0.6514, 0.3481, 0.6526, 0.348, 0.6526, 0.3751, 0.6526, 0.348, 0.6535, 0.3479, 0.6624, 0.375, 0.6526, 0.3751, 0.6624, 0.375, 0.6624, 0.4022, 0.6526, 0.4022, 0.6509, 0.3207, 0.6509, 0.3478, 0.6509, 0.3479, 0.6509, 0.3207, 0.6509, 0.3207, 0.6509, 0.3207, 0.6509, 0.2935, 0.6509, 0.2935, 0.6509, 0.3207, 0.6509, 0.2935, 0.6514, 0.2936, 0.6514, 0.3207, 0.6509, 0.3207, 0.6514, 0.3207, 0.6514, 0.3478, 0.6509, 0.3478, 0.6526, 0.3207, 0.6526, 0.3478, 0.6514, 0.3478, 0.6514, 0.3207, 0.6526, 0.3207, 0.6514, 0.3207, 0.6514, 0.2936, 0.6526, 0.2935, 0.6526, 0.3207, 0.6526, 0.2935, 0.6624, 0.2935, 0.6624, 0.3207, 0.6526, 0.3207, 0.6624, 0.3207, 0.6535, 0.3479, 0.6526, 0.3478, 0.1627, 0.07337, 0.3255, 0.1467, 0.3255, 0.1467, 0.1627, 0.07337, 0.1627, 0.07337, 0.1627, 0.07337, 0.04068, 0.01834, 0.04068, 0.01834, 0.1627, 0.07337, 0.04068, 0.01834, 0.04068, 0.01831, 0.1627, 0.07323, 0.1627, 0.07337, 0.1627, 0.07323, 0.3255, 0.1465, 0.3255, 0.1467, 0.1627, 0.07281, 0.3255, 0.1456, 0.3255, 0.1465, 0.1627, 0.07323, 0.1627, 0.07281, 0.1627, 0.07323, 0.04068, 0.01831, 0.04068, 0.0182, 0.1627, 0.07281, 0.04068, 0.0182, 0.0, 0.0, 0.1627, 0.06957, 0.1627, 0.07281, 0.1627, 0.06957, 0.3255, 0.1391, 0.3255, 0.1456, 0.1284, 0.02717, 0.2568, 0.05435, 0.2616, 0.05435, 0.1308, 0.02717, 0.1284, 0.02717, 0.1308, 0.02717, 0.0, 0.0, 0.0, 0.0, 0.1284, 0.02717, 0.0, 0.0, 0.0, 0.0, 0.128, 0.02717, 0.1284, 0.02717, 0.128, 0.02717, 0.2559, 0.05435, 0.2568, 0.05435, 0.128, 0.02717, 0.2559, 0.05435, 0.2559, 0.05435, 0.128, 0.02717, 0.128, 0.02717, 0.128, 0.02717, 0.03199, 0.006793, 0.03199, 0.006793, 0.128, 0.02717, 0.03199, 0.006793, 0.03199, 0.006793, 0.128, 0.02717, 0.128, 0.02717, 0.128, 0.02717, 0.2559, 0.05435, 0.2559, 0.05435, 0.9274, 0.7822, 0.9274, 0.836, 0.9177, 0.8367, 0.9177, 0.7825, 0.9274, 0.7822, 0.9177, 0.7825, 0.9266, 0.7283, 0.9274, 0.7285, 0.9274, 0.7822, 0.9274, 0.7285, 0.9287, 0.7286, 0.9287, 0.7816, 0.9274, 0.7822, 0.9287, 0.7816, 0.9287, 0.8345, 0.9274, 0.836, 0.9291, 0.7802, 0.9291, 0.8319, 0.9287, 0.8345, 0.9287, 0.7816, 0.9291, 0.7802, 0.9287, 0.7816, 0.9287, 0.7286, 0.9291, 0.7285, 0.9291, 0.7802, 0.9291, 0.7285, 0.9291, 0.7283, 0.9291, 0.7727, 0.9291, 0.7802, 0.9291, 0.7727, 0.9291, 0.817, 0.9291, 0.8319, 0.9291, 0.8937, 0.9291, 0.842, 0.9291, 0.8569, 0.9291, 0.9012, 0.9291, 0.8937, 0.9291, 0.9012, 0.9291, 0.9456, 0.9291, 0.9454, 0.9291, 0.8937, 0.9291, 0.9454, 0.9287, 0.9453, 0.9287, 0.8924, 0.9291, 0.8937, 0.9287, 0.8924, 0.9287, 0.8394, 0.9291, 0.842, 0.9274, 0.8917, 0.9274, 0.8379, 0.9287, 0.8394, 0.9287, 0.8924, 0.9274, 0.8917, 0.9287, 0.8924, 0.9287, 0.9453, 0.9274, 0.9454, 0.9274, 0.8917, 0.9274, 0.9454, 0.9266, 0.9456, 0.9177, 0.8914, 0.9274, 0.8917, 0.9177, 0.8914, 0.9177, 0.8372, 0.9274, 0.8379, 0.8918, 0.7011, 0.8918, 0.7351, 0.8579, 0.7351, 0.8579, 0.7011, 0.8918, 0.7011, 0.8579, 0.7011, 0.8579, 0.6739, 0.8918, 0.6739, 0.8918, 0.7011, 0.8918, 0.6739, 0.9177, 0.674, 0.9177, 0.7011, 0.8918, 0.7011, 0.9177, 0.7011, 0.9266, 0.7283, 0.8918, 0.7351, 0.6509, 0.3207, 0.6102, 0.2819, 0.6102, 0.2819, 0.6509, 0.3207, 0.6509, 0.3207, 0.6509, 0.3207, 0.6509, 0.3478, 0.6509, 0.3478, 0.6509, 0.3207, 0.6509, 0.3478, 0.6509, 0.3478, 0.6509, 0.3207, 0.6509, 0.3207, 0.6509, 0.3207, 0.6102, 0.2819, 0.6102, 0.2819, 0.4882, 0.2201, 0.3255, 0.1467, 0.3255, 0.1467, 0.4882, 0.2201, 0.4882, 0.2201, 0.4882, 0.2201, 0.6102, 0.2819, 0.6102, 0.2819, 0.4882, 0.2201, 0.6102, 0.2819, 0.6102, 0.2819, 0.4882, 0.2201, 0.4882, 0.2201, 0.4882, 0.2201, 0.3255, 0.1467, 0.3255, 0.1467, 0.9206, 0.6739, 0.8977, 0.6739, 0.8977, 0.6739, 0.9206, 0.6739, 0.9206, 0.6739, 0.9206, 0.6739, 0.944, 0.6739, 0.944, 0.6739, 0.9206, 0.6739, 0.944, 0.6739, 0.944, 0.6739, 0.9206, 0.6739, 0.9206, 0.6739, 0.9206, 0.6739, 0.8977, 0.6739, 0.8977, 0.6739, 0.6509, 0.375, 0.6509, 0.3478, 0.6509, 0.3478, 0.6509, 0.375, 0.6509, 0.375, 0.6509, 0.375, 0.6509, 0.4022, 0.6509, 0.4022, 0.6509, 0.375, 0.6509, 0.4022, 0.6509, 0.4022, 0.6509, 0.375, 0.6509, 0.375, 0.6509, 0.375, 0.6509, 0.3478, 0.6509, 0.3478, 0.128, 0.02717, 0.2559, 0.05435, 0.2559, 0.05435, 0.128, 0.02717, 0.128, 0.02717, 0.128, 0.02717, 0.03199, 0.006793, 0.03199, 0.006793, 0.128, 0.02717, 0.03199, 0.006793, 0.03199, 0.006793, 0.128, 0.02717, 0.128, 0.02717, 0.128, 0.02717, 0.2559, 0.05435, 0.2559, 0.05435, 0.9698, 0.538, 0.9464, 0.538, 0.9464, 0.538, 0.9698, 0.538, 0.9698, 0.538, 0.9698, 0.538, 0.9927, 0.538, 0.9927, 0.538, 0.9698, 0.538, 0.9927, 0.538, 0.9927, 0.538, 0.9698, 0.538, 0.9698, 0.538, 0.9698, 0.538, 0.9464, 0.538, 0.9464, 0.538, 0.0, 0.0, 0.04068, 0.01834, 0.04068, 0.01834, 0.0, 0.0, 0.0, 0.0, 0.0, 0.0, 0.03199, 0.006793, 0.03199, 0.006793, 0.0, 0.0, 0.03199, 0.006793, 0.03199, 0.006793, 0.0, 0.0, 0.0, 0.0, 0.0, 0.0, 0.04068, 0.01834, 0.04068, 0.01834, 0.0, 0.0, 0.0, 0.0, 0.03199, 0.006793, 0.03199, 0.006793, 0.0, 0.0, 0.03199, 0.006793, 0.03199, 0.006793, 0.0, 0.0, 0.0, 0.0, 0.0, 0.0, 0.04068, 0.01831, 0.04068, 0.01834, 0.0, 0.0, 0.04068, 0.01834, 0.04068, 0.01834, 0.0, 0.0, 0.0, 0.0, 0.0, 0.0, 0.03199, 0.006793, 0.0, 0.0, 0.0, 0.0, 0.0, 0.0, 0.0, 0.0, 0.0, 0.0, 0.0, 0.0, 0.0, 0.0, 0.0, 0.0, 0.04068, 0.0182, 0.0, 0.0, 0.04068, 0.0182, 0.04068, 0.01831, 0.0, 0.0, 0.0, 0.0, 0.04068, 0.01834, 0.04068, 0.01834, 0.0, 0.0, 0.0, 0.0, 0.0, 0.0, 0.03199, 0.006793, 0.03199, 0.006793, 0.0, 0.0, 0.03199, 0.006793, 0.03199, 0.006793, 0.0, 0.0, 0.0, 0.0, 0.0, 0.0, 0.04068, 0.01834, 0.04068, 0.01834, 0.9698, 0.538, 0.9464, 0.538, 0.9467, 0.538, 0.9697, 0.538, 0.9698, 0.538, 0.9697, 0.538, 0.9926, 0.538, 0.9927, 0.538, 0.9698, 0.538, 0.9927, 0.538, 0.9927, 0.538, 0.9698, 0.538, 0.9698, 0.538, 0.9698, 0.538, 0.9464, 0.538, 0.9464, 0.538, 0.128, 0.02717, 0.2559, 0.05435, 0.2559, 0.05435, 0.128, 0.02717, 0.128, 0.02717, 0.128, 0.02717, 0.03199, 0.006793, 0.03199, 0.006793, 0.128, 0.02717, 0.03199, 0.006793, 0.03199, 0.006793, 0.128, 0.02717, 0.128, 0.02717, 0.128, 0.02717, 0.2559, 0.05435, 0.2559, 0.05435, 0.6509, 0.375, 0.6509, 0.3478, 0.6509, 0.3479, 0.6509, 0.375, 0.6509, 0.375, 0.6509, 0.375, 0.6509, 0.4022, 0.6509, 0.4022, 0.6509, 0.375, 0.6509, 0.4022, 0.6509, 0.4022, 0.6509, 0.375, 0.6509, 0.375, 0.6509, 0.375, 0.6509, 0.3478, 0.6509, 0.3478, 0.9206, 0.6739, 0.8977, 0.6739, 0.8977, 0.6739, 0.9206, 0.6739, 0.9206, 0.6739, 0.9206, 0.6739, 0.9437, 0.6739, 0.944, 0.6739, 0.9206, 0.6739, 0.944, 0.6739, 0.944, 0.6739, 0.9206, 0.6739, 0.9206, 0.6739, 0.9206, 0.6739, 0.8977, 0.6739, 0.8977, 0.6739, 0.4882, 0.2201, 0.3255, 0.1467, 0.3255, 0.1467, 0.4882, 0.2201, 0.4882, 0.2201, 0.4882, 0.2201, 0.6509, 0.2935, 0.6102, 0.2819, 0.4882, 0.2201, 0.6102, 0.2819, 0.6102, 0.2819, 0.4882, 0.2201, 0.4882, 0.2201, 0.4882, 0.2201, 0.3255, 0.1467, 0.3255, 0.1467, 0.6509, 0.3207, 0.6102, 0.2819, 0.6509, 0.2935, 0.6509, 0.3207, 0.6509, 0.3207, 0.6509, 0.3207, 0.6509, 0.3479, 0.6509, 0.3478, 0.6509, 0.3207, 0.6509, 0.3478, 0.6509, 0.3478, 0.6509, 0.3207, 0.6509, 0.3207, 0.6509, 0.3207, 0.6102, 0.2819, 0.6102, 0.2819, 0.9291, 0.9728, 0.9291, 1.0, 0.9291, 0.9999, 0.9291, 0.9728, 0.9291, 0.9728, 0.9291, 0.9728, 0.9291, 0.9456, 0.9291, 0.9462, 0.9291, 0.9728, 0.9291, 0.9462, 0.9291, 0.9549, 0.9291, 0.9728, 0.9291, 0.9728, 0.9291, 0.9728, 0.9291, 1.0, 0.9291, 1.0, 0.5118, 0.02717, 0.5118, 4.859e-08, 0.5118, 4.859e-08, 0.5118, 0.02715, 0.5118, 0.02717, 0.5118, 0.02715, 0.5118, 0.05429, 0.5118, 0.05435, 0.5118, 0.02717, 0.5118, 0.05435, 0.5118, 0.05435, 0.5118, 0.02717, 0.5118, 0.02717, 0.5118, 0.02717, 0.5118, 4.859e-08, 0.5118, 4.859e-08, 0.5118, 0.08152, 0.5118, 0.05435, 0.5118, 0.05429, 0.5118, 0.08152, 0.5118, 0.08152, 0.5118, 0.08152, 0.5118, 0.1087, 0.4798, 0.09511, 0.5118, 0.08152, 0.4798, 0.09511, 0.4798, 0.09511, 0.5118, 0.08152, 0.5118, 0.08152, 0.5118, 0.08152, 0.5118, 0.05435, 0.5118, 0.05435, 0.9681, 0.6739, 0.944, 0.6739, 0.9437, 0.6739, 0.9682, 0.6739, 0.9681, 0.6739, 0.9682, 0.6739, 0.9927, 0.6739, 0.9927, 0.6739, 0.9681, 0.6739, 0.9927, 0.6739, 0.9927, 0.6739, 0.9681, 0.6739, 0.9681, 0.6739, 0.9681, 0.6739, 0.944, 0.6739, 0.944, 0.6739, 0.9222, 0.538, 0.8977, 0.538, 0.8977, 0.538, 0.9222, 0.538, 0.9222, 0.538, 0.9222, 0.538, 0.9467, 0.538, 0.9464, 0.538, 0.9222, 0.538, 0.9464, 0.538, 0.9464, 0.538, 0.9222, 0.538, 0.9222, 0.538, 0.9222, 0.538, 0.8977, 0.538, 0.8977, 0.538, 0.9291, 0.7011, 0.9291, 0.7278, 0.9291, 0.7283, 0.9291, 0.7011, 0.9291, 0.7011, 0.9291, 0.7011, 0.9291, 0.674, 0.9291, 0.6739, 0.9291, 0.7011, 0.9291, 0.6739, 0.9291, 0.6739, 0.9291, 0.7011, 0.9291, 0.7011, 0.9291, 0.7011, 0.9291, 0.719, 0.9291, 0.7278, 0.1627, 0.07337, 0.04068, 0.01834, 0.04068, 0.01834, 0.1627, 0.07337, 0.1627, 0.07337, 0.1627, 0.07337, 0.3255, 0.1467, 0.3255, 0.1467, 0.1627, 0.07337, 0.3255, 0.1467, 0.3255, 0.1467, 0.1627, 0.07337, 0.1627, 0.07337, 0.1627, 0.07337, 0.04068, 0.01834, 0.04068, 0.01834, 0.3839, 0.08152, 0.4798, 0.09511, 0.5118, 0.1087, 0.3839, 0.08152, 0.3839, 0.08152, 0.3839, 0.08152, 0.2559, 0.05435, 0.2559, 0.05435, 0.3839, 0.08152, 0.2559, 0.05435, 0.2559, 0.05435, 0.3839, 0.08152, 0.3839, 0.08152, 0.3839, 0.08152, 0.4798, 0.09511, 0.4798, 0.09511, 0.3839, 0.08152, 0.4798, 0.09511, 0.4798, 0.09511, 0.3839, 0.08152, 0.3839, 0.08152, 0.3839, 0.08152, 0.2559, 0.05435, 0.2559, 0.05435, 0.3839, 0.08152, 0.2559, 0.05435, 0.2559, 0.05435, 0.3839, 0.08152, 0.3839, 0.08152, 0.3839, 0.08152, 0.4798, 0.09511, 0.4798, 0.09511, 0.1627, 0.07337, 0.04068, 0.01834, 0.04068, 0.01834, 0.1627, 0.07337, 0.1627, 0.07337, 0.1627, 0.07337, 0.3255, 0.1467, 0.3255, 0.1467, 0.1627, 0.07337, 0.3255, 0.1467, 0.3255, 0.1467, 0.1627, 0.07337, 0.1627, 0.07337, 0.1627, 0.07337, 0.04068, 0.01834, 0.04068, 0.01834, 0.3839, 0.08152, 0.5118, 0.1087, 0.5118, 0.1087, 0.3839, 0.08152, 0.3839, 0.08152, 0.3839, 0.08152, 0.2559, 0.05435, 0.2559, 0.05435, 0.3839, 0.08152, 0.2559, 0.05435, 0.2559, 0.05435, 0.3839, 0.08152, 0.3839, 0.08152, 0.3839, 0.08152, 0.5118, 0.1087, 0.5118, 0.1087, 0.3852, 0.08152, 0.5135, 0.1087, 0.5233, 0.1087, 0.3925, 0.08152, 0.3852, 0.08152, 0.3925, 0.08152, 0.2616, 0.05435, 0.2568, 0.05435, 0.3852, 0.08152, 0.2568, 0.05435, 0.2559, 0.05435, 0.3839, 0.08152, 0.3852, 0.08152, 0.3839, 0.08152, 0.5118, 0.1087, 0.5135, 0.1087, 0.4882, 0.2184, 0.6509, 0.2912, 0.6509, 0.2929, 0.4882, 0.2197, 0.4882, 0.2184, 0.4882, 0.2197, 0.3255, 0.1465, 0.3255, 0.1456, 0.4882, 0.2184, 0.3255, 0.1456, 0.3255, 0.1391, 0.4882, 0.2087, 0.4882, 0.2184, 0.4882, 0.2087, 0.6509, 0.2783, 0.6509, 0.2912, 0.4882, 0.2201, 0.6509, 0.2935, 0.6509, 0.2935, 0.4882, 0.2201, 0.4882, 0.2201, 0.4882, 0.2201, 0.3255, 0.1467, 0.3255, 0.1467, 0.4882, 0.2201, 0.3255, 0.1467, 0.3255, 0.1465, 0.4882, 0.2197, 0.4882, 0.2201, 0.4882, 0.2197, 0.6509, 0.2929, 0.6509, 0.2935, 0.4628, 0.08152, 0.4373, 0.08152, 0.5831, 0.1087, 0.617, 0.1087, 0.4628, 0.08152, 0.617, 0.1087, 0.6509, 0.1087, 0.4882, 0.08152, 0.4628, 0.08152, 0.4882, 0.08152, 0.3255, 0.05435, 0.3085, 0.05435, 0.4628, 0.08152, 0.3085, 0.05435, 0.2915, 0.05435, 0.4373, 0.08152, 0.1627, 0.06098, 0.0, 0.0, 0.0, 0.0, 0.1627, 0.04971, 0.1627, 0.06098, 0.1627, 0.04971, 0.3255, 0.09942, 0.3255, 0.122, 0.1627, 0.06098, 0.3255, 0.122, 0.3255, 0.1391, 0.1627, 0.06957, 0.1627, 0.06098, 0.1627, 0.06957, 0.0, 0.0, 0.0, 0.0, 0.4119, 0.08152, 0.3925, 0.08152, 0.5233, 0.1087, 0.5492, 0.1087, 0.4119, 0.08152, 0.5492, 0.1087, 0.5831, 0.1087, 0.4373, 0.08152, 0.4119, 0.08152, 0.4373, 0.08152, 0.2915, 0.05435, 0.2746, 0.05435, 0.4119, 0.08152, 0.2746, 0.05435, 0.2616, 0.05435, 0.3925, 0.08152, 0.8239, 0.7011, 0.8239, 0.7351, 0.79, 0.7351, 0.79, 0.7011, 0.8239, 0.7011, 0.79, 0.7011, 0.79, 0.6739, 0.8239, 0.6739, 0.8239, 0.7011, 0.8239, 0.6739, 0.8579, 0.6739, 0.8579, 0.7011, 0.8239, 0.7011, 0.8579, 0.7011, 0.8579, 0.7351, 0.8239, 0.7351, 0.1373, 0.02717, 0.1308, 0.02717, 0.2616, 0.05435, 0.2746, 0.05435, 0.1373, 0.02717, 0.2746, 0.05435, 0.2915, 0.05435, 0.1458, 0.02717, 0.1373, 0.02717, 0.1458, 0.02717, 0.0, 0.0, 0.0, 0.0, 0.1373, 0.02717, 0.0, 0.0, 0.0, 0.0, 0.1308, 0.02717, 0.617, 0.02717, 0.617, 1.185e-08, 0.6509, 0.0, 0.6509, 0.02717, 0.617, 0.02717, 0.6509, 0.02717, 0.6509, 0.05435, 0.617, 0.05435, 0.617, 0.02717, 0.617, 0.05435, 0.5831, 0.05435, 0.5831, 0.02717, 0.617, 0.02717, 0.5831, 0.02717, 0.5831, 2.37e-08, 0.617, 1.185e-08, 0.9698, 0.4353, 0.9464, 0.4353, 0.9464, 0.4022, 0.9698, 0.4022, 0.9698, 0.4353, 0.9698, 0.4022, 0.9927, 0.4022, 0.9927, 0.4353, 0.9698, 0.4353, 0.9927, 0.4353, 0.9927, 0.4685, 0.9698, 0.4685, 0.9698, 0.4353, 0.9698, 0.4685, 0.9464, 0.4685, 0.9464, 0.4353, 0.8918, 0.7826, 0.9177, 0.7825, 0.9177, 0.8367, 0.8918, 0.837, 0.8918, 0.7826, 0.8918, 0.837, 0.8579, 0.837, 0.8579, 0.7826, 0.8918, 0.7826, 0.8579, 0.7826, 0.8579, 0.7351, 0.8918, 0.7351, 0.8918, 0.7826, 0.8918, 0.7351, 0.9266, 0.7283, 0.9177, 0.7825, 0.9222, 0.4353, 0.8977, 0.4353, 0.8977, 0.4022, 0.9222, 0.4022, 0.9222, 0.4353, 0.9222, 0.4022, 0.9464, 0.4022, 0.9464, 0.4353, 0.9222, 0.4353, 0.9464, 0.4353, 0.9464, 0.4685, 0.9222, 0.4685, 0.9222, 0.4353, 0.9222, 0.4685, 0.8977, 0.4685, 0.8977, 0.4353, 0.617, 0.08152, 0.617, 0.05435, 0.6509, 0.05435, 0.6509, 0.08152, 0.617, 0.08152, 0.6509, 0.08152, 0.6509, 0.1087, 0.617, 0.1087, 0.617, 0.08152, 0.617, 0.1087, 0.5831, 0.1087, 0.5831, 0.08152, 0.617, 0.08152, 0.5831, 0.08152, 0.5831, 0.05435, 0.617, 0.05435, 0.1627, 0.03844, 0.0, 0.0, 0.0, 0.0, 0.1627, 0.02717, 0.1627, 0.03844, 0.1627, 0.02717, 0.3255, 0.05435, 0.3255, 0.07688, 0.1627, 0.03844, 0.3255, 0.07688, 0.3255, 0.09942, 0.1627, 0.04971, 0.1627, 0.03844, 0.1627, 0.04971, 0.0, 0.0, 0.0, 0.0, 0.4882, 0.1153, 0.3255, 0.07688, 0.3255, 0.05435, 0.4882, 0.08152, 0.4882, 0.1153, 0.4882, 0.08152, 0.6509, 0.1087, 0.6509, 0.1538, 0.4882, 0.1153, 0.6509, 0.1538, 0.6509, 0.1988, 0.4882, 0.1491, 0.4882, 0.1153, 0.4882, 0.1491, 0.3255, 0.09942, 0.3255, 0.07688, 0.7561, 0.3207, 0.79, 0.3207, 0.79, 0.3478, 0.7561, 0.3478, 0.7561, 0.3207, 0.7561, 0.3478, 0.7222, 0.3478, 0.7222, 0.3207, 0.7561, 0.3207, 0.7222, 0.3207, 0.7222, 0.2935, 0.7561, 0.2935, 0.7561, 0.3207, 0.7561, 0.2935, 0.79, 0.2935, 0.79, 0.3207, 0.7561, 0.375, 0.79, 0.375, 0.79, 0.4022, 0.7561, 0.4022, 0.7561, 0.375, 0.7561, 0.4022, 0.7222, 0.4022, 0.7222, 0.375, 0.7561, 0.375, 0.7222, 0.375, 0.7222, 0.3478, 0.7561, 0.3478, 0.7561, 0.375, 0.7561, 0.3478, 0.79, 0.3478, 0.79, 0.375, 0.9681, 0.5712, 0.9681, 0.538, 0.9927, 0.538, 0.9927, 0.5712, 0.9681, 0.5712, 0.9927, 0.5712, 0.9927, 0.6043, 0.9681, 0.6043, 0.9681, 0.5712, 0.9681, 0.6043, 0.944, 0.6043, 0.944, 0.5712, 0.9681, 0.5712, 0.944, 0.5712, 0.944, 0.538, 0.9681, 0.538, 0.9206, 0.5712, 0.9206, 0.538, 0.944, 0.538, 0.944, 0.5712, 0.9206, 0.5712, 0.944, 0.5712, 0.944, 0.6043, 0.9206, 0.6043, 0.9206, 0.5712, 0.9206, 0.6043, 0.8977, 0.6043, 0.8977, 0.5712, 0.9206, 0.5712, 0.8977, 0.5712, 0.8977, 0.538, 0.9206, 0.538, 0.8239, 0.9728, 0.79, 0.9728, 0.79, 0.9389, 0.8239, 0.9389, 0.8239, 0.9728, 0.8239, 0.9389, 0.8579, 0.9389, 0.8579, 0.9728, 0.8239, 0.9728, 0.8579, 0.9728, 0.8579, 1.0, 0.8239, 1.0, 0.8239, 0.9728, 0.8239, 1.0, 0.79, 1.0, 0.79, 0.9728, 0.8918, 0.8913, 0.8918, 0.837, 0.9177, 0.8372, 0.9177, 0.8914, 0.8918, 0.8913, 0.9177, 0.8914, 0.9266, 0.9456, 0.8918, 0.9389, 0.8918, 0.8913, 0.8918, 0.9389, 0.8579, 0.9389, 0.8579, 0.8913, 0.8918, 0.8913, 0.8579, 0.8913, 0.8579, 0.837, 0.8918, 0.837])
me_circle.materials.append(mat_material)
me_circle.use_remesh_preserve_volume = False
me_circle.use_remesh_preserve_attributes = False
me_circle.use_mirror_vertex_groups = False
me_circle.update()

# ---- objects
ob_circle = bpy.data.objects.new('Circle', me_circle)
ob_lamp = bpy.data.objects.new('Lamp', light_lamp)
ob_camera = bpy.data.objects.new('Camera', cam_camera)

# ---- transforms, parenting, visibility, modifiers, constraints
ob_circle.location = (3.5, 0.0, 0.0)
ob_circle.rotation_euler = (-0.0, 1.571, 0.0)
ob_circle.scale = (2.5, 2.5, 2.5)
ob_circle.lineart.crease_threshold = 0.0
ob_lamp.location = (4.076, 1.005, 5.904)
ob_lamp.rotation_euler = (0.6503, 0.05522, 1.866)
ob_lamp.lock_rotations_4d = False
ob_lamp.empty_display_type = 'ARROWS'
ob_lamp.color = (0.0, 0.0, 0.0, 0.0)
ob_lamp.lineart.crease_threshold = 0.0
ob_camera.location = (7.481, -6.508, 5.344)
ob_camera.rotation_euler = (1.109, 0.01082, 0.8149)
ob_camera.lock_rotations_4d = False
ob_camera.empty_display_type = 'ARROWS'
ob_camera.color = (0.0, 0.0, 0.0, 0.0)
ob_camera.display_type = 'WIRE'
ob_camera.lineart.crease_threshold = 0.0

# ---- collection membership
col_collection_1.objects.link(ob_circle)
col_collection_1.objects.link(ob_lamp)
col_collection_1.objects.link(ob_camera)

# ---- scene / render settings (as saved in the file)
scene.camera = ob_camera
scene.frame_start = 1; scene.frame_end = 250; scene.frame_set(1)
scene.render.engine = 'BLENDER_EEVEE_NEXT'
scene.render.resolution_percentage = 50
scene.render.dither_intensity = 0.0
scene.cycles.use_denoising = False
scene.cycles.samples = 128
scene.cycles.sampling_pattern = 'TABULATED_SOBOL'
scene.cycles.light_sampling_threshold = 0.0
scene.cycles.use_adaptive_sampling = False
scene.cycles.use_light_tree = False
scene.cycles.blur_glossy = 0.0
scene.cycles.sample_clamp_indirect = 0.0
scene.view_settings.view_transform = 'Standard'
bpy.context.view_layer.update()
